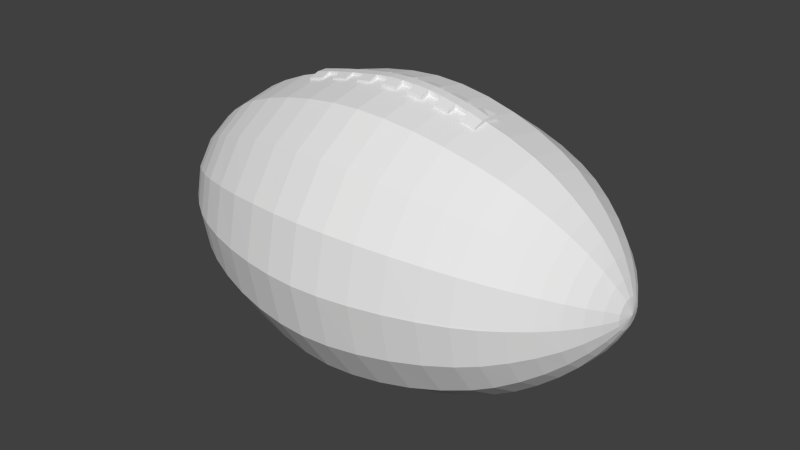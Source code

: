 # Source: ball.blend  (saved by Blender 2.69.0; exported with 4.5.12 LTS)
import bpy
from mathutils import Matrix  # noqa: F401  (used for matrix-valued properties, if any)

bpy.ops.wm.read_factory_settings(use_empty=True)
scene = bpy.context.scene
scene.name = 'Scene'

# ---- collections
col_collection_1 = bpy.data.collections.new('Collection 1'); scene.collection.children.link(col_collection_1)

# ---- world
world_world = bpy.data.worlds.new('World'); scene.world = world_world
world_world.color = (0.05088, 0.05088, 0.05088)
world_world.use_sun_shadow = False
world_world.sun_shadow_jitter_overblur = 0.0
world_world.cycles.sampling_method = 'MANUAL'
world_world.cycles.sample_map_resolution = 256

# ---- meshes
me_ball = bpy.data.meshes.new('ball')
me_ball.from_pydata([(0.02982, 0.6017, 0.02121), (0.02982, 0.6017, -0.02121), (0.02982, 0.55, 0.02253), (0.02982, 0.55, -0.02253), (0.1491, 0.5931, 0.02121), (0.1491, 0.5931, -0.02121), (0.1498, 0.5414, 0.02253), (0.1498, 0.5414, -0.02253), (0.2671, 0.5699, 0.02121), (0.2671, 0.5699, -0.02121), (0.2671, 0.5182, 0.02253), (0.2671, 0.5182, -0.02253), (0.3241, 0.5421, -0.06362), (0.3241, 0.5553, -0.02121), (0.381, 0.5361, -0.02121), (0.381, 0.5361, -0.06362), (-0.326, 0.5023, 0.02253), (-0.326, 0.5023, -0.02253), (-0.326, 0.554, 0.02121), (-0.326, 0.554, -0.02121), (-0.2081, 0.5255, 0.02253), (-0.2081, 0.5255, -0.02253), (-0.2087, 0.5765, 0.02121), (-0.2087, 0.5765, -0.02121), (-0.08946, 0.5427, 0.02253), (-0.08946, 0.5427, -0.02253), (-0.09013, 0.5944, 0.02121), (-0.09013, 0.5944, -0.02121), (0.9848, 0.06097, -0.001325), (1.0, -4e-08, -4e-08), (0.9848, 0.05699, -0.02319), (-1.0, 4e-08, 4e-08), (-0.9867, 0.06494, -0.001325), (-0.9867, 0.0603, -0.02518), (0.9848, -0.001325, -0.06097), (0.9848, -0.02319, -0.05699), (-0.9867, -0.001325, -0.06494), (-0.9867, -0.02518, -0.0603), (0.9848, -0.06097, 0.001325), (0.9848, -0.05699, 0.02319), (-0.9867, -0.06494, 0.001325), (-0.9867, -0.0603, 0.02518), (0.9848, 0.02319, 0.05699), (0.9848, -4e-08, 0.06163), (-0.9867, 4e-08, 0.06561), (-0.9867, 0.02518, 0.0603), (0.9848, 0.04374, -0.04374), (-0.9867, 0.04639, -0.04639), (0.9848, 0.02319, -0.05699), (-0.9867, 0.02518, -0.0603), (0.9848, -0.04374, -0.04374), (-0.9867, -0.04639, -0.04639), (0.9848, -0.05699, -0.02319), (-0.9867, -0.0603, -0.02518), (0.9848, -0.06163, -4e-08), (-0.9867, -0.06561, 4e-08), (0.9848, -0.04374, 0.04374), (-0.9867, -0.04639, 0.04639), (0.9848, -0.02319, 0.05699), (-0.9867, -0.02518, 0.0603), (0.9848, 0.04374, 0.04374), (-0.9867, 0.04639, 0.04639), (0.9848, 0.05699, 0.02319), (-0.9867, 0.0603, 0.02518), (0.9848, 0.06163, -4e-08), (-0.9867, 0.06561, 4e-08), (0.7362, -0.005964, -0.3545), (0.6587, -0.00729, -0.4076), (0.6587, -2e-08, -0.4095), (-0.7389, -0.005964, -0.3585), (-0.662, 2e-08, -0.4129), (-0.662, -0.00729, -0.4115), (0.7362, -4e-08, 0.3559), (0.6587, 0.00729, 0.4076), (0.6587, -2e-08, 0.4095), (-0.7389, 4e-08, 0.3598), (-0.662, 2e-08, 0.4129), (-0.662, 0.00729, 0.4115), (-0.2677, 0.5142, 0.02253), (-0.2684, 0.5659, 0.02121), (-0.2684, 0.5659, -0.02121), (-0.2677, 0.5142, -0.02253), (-0.1498, 0.5348, 0.02253), (-0.1498, 0.5858, 0.02121), (-0.1498, 0.5858, -0.02121), (-0.1498, 0.5348, -0.02253), (-0.1498, 0.5732, -0.06362), (-0.09013, 0.5818, -0.06362), (-0.1498, 0.5215, -0.06693), (-0.08946, 0.5302, -0.06693), (-0.1498, 0.5732, 0.06362), (-0.1498, 0.5215, 0.06693), (-0.09013, 0.5818, 0.06362), (-0.08946, 0.5302, 0.06693), (-0.03048, 0.5487, 0.02253), (-0.03115, 0.6004, 0.02121), (-0.03115, 0.6004, -0.02121), (-0.03048, 0.5487, -0.02253), (-0.03115, 0.5871, -0.06362), (0.02982, 0.5885, -0.06362), (-0.03048, 0.5355, -0.06693), (0.03048, 0.5374, -0.06693), (-0.03115, 0.5871, 0.06362), (-0.03048, 0.5355, 0.06693), (0.02982, 0.5885, 0.06362), (0.03048, 0.5374, 0.06693), (0.08946, 0.548, 0.02253), (0.0888, 0.5991, 0.02121), (0.0888, 0.5991, -0.02121), (0.08946, 0.548, -0.02253), (0.0888, 0.5865, -0.06362), (0.1491, 0.5805, -0.06362), (0.08946, 0.5348, -0.06693), (0.1498, 0.5288, -0.06693), (0.0888, 0.5865, 0.06362), (0.08946, 0.5348, 0.06693), (0.1491, 0.5805, 0.06362), (0.1498, 0.5288, 0.06693), (0.2081, 0.5321, 0.02253), (0.2074, 0.5832, 0.02121), (0.2074, 0.5832, -0.02121), (0.2081, 0.5321, -0.02253), (0.2081, 0.5706, -0.06362), (0.2081, 0.5189, -0.06693), (0.2081, 0.5706, 0.06362), (0.2081, 0.5189, 0.06693), (0.3241, 0.5036, 0.02253), (0.3241, 0.5553, 0.02121), (0.3241, 0.5036, -0.02253), (0.3247, 0.4911, -0.06693), (0.3817, 0.4844, -0.06693), (0.3241, 0.5421, 0.06362), (0.3247, 0.4911, 0.06693), (-0.385, 0.4891, 0.02253), (-0.3857, 0.5408, 0.02121), (-0.385, 0.4891, -0.02253), (-0.3857, 0.5408, -0.02121), (-0.3857, 0.5275, -0.06362), (-0.326, 0.5408, -0.06362), (-0.385, 0.4765, -0.06693), (-0.326, 0.4897, -0.06693), (-0.3857, 0.5275, 0.06362), (-0.385, 0.4765, 0.06693), (-0.326, 0.4897, 0.06693), (-0.326, 0.5408, 0.06362), (-0.2684, 0.5527, -0.06362), (-0.2087, 0.5639, -0.06362), (-0.2677, 0.5017, -0.06693), (-0.2081, 0.5123, -0.06693), (-0.2684, 0.5527, 0.06362), (-0.2677, 0.5017, 0.06693), (-0.2081, 0.5123, 0.06693), (-0.2087, 0.5639, 0.06362), (0.2671, 0.5573, -0.06362), (0.2677, 0.5056, -0.06693), (0.2677, 0.5056, 0.06693), (0.2671, 0.5573, 0.06362), (0.3817, 0.4844, -0.02253), (0.3817, 0.4844, 0.02253), (0.381, 0.5361, 0.02121), (0.3817, 0.4718, 0.06693), (0.3817, 0.5229, 0.06362), (0.9543, 0.11, -0.04573), (0.9543, 0.1186, -0.001988), (0.9165, 0.1763, -0.003313), (0.9165, 0.1637, -0.06759), (0.8681, 0.2187, -0.09079), (0.8681, 0.2359, -0.003976), (0.8065, 0.2969, -0.005302), (0.8065, 0.275, -0.114), (0.7362, 0.3287, -0.1359), (0.7362, 0.3545, -0.005964), (0.5818, 0.4168, -0.1723), (0.4751, 0.4586, -0.1895), (0.5818, 0.4493, -0.007952), (0.4751, 0.4944, -0.008615), (0.3579, 0.4937, -0.2041), (0.3579, 0.5321, -0.009278), (0.2353, 0.5209, -0.2154), (0.2353, 0.5613, -0.00994), (0.1127, 0.5381, -0.2227), (0.1127, 0.5805, -0.00994), (-0.003976, 0.5441, -0.2253), (-0.003976, 0.5871, -0.00994), (-0.1213, 0.5805, -0.00994), (-0.1213, 0.5381, -0.2227), (-0.2439, 0.562, -0.00994), (-0.2439, 0.5209, -0.216), (-0.3665, 0.5328, -0.009278), (-0.3665, 0.4944, -0.2048), (-0.4831, 0.4957, -0.008615), (-0.4831, 0.4592, -0.1902), (-0.5885, 0.4513, -0.007952), (-0.5885, 0.4182, -0.1736), (-0.8091, 0.3015, -0.005301), (-0.7389, 0.3585, -0.005964), (-0.8091, 0.2797, -0.116), (-0.7389, 0.3327, -0.1378), (-0.8708, 0.2392, -0.003976), (-0.8708, 0.222, -0.09211), (-0.9185, 0.1803, -0.003313), (-0.9185, 0.167, -0.06892), (-0.9563, 0.114, -0.04705), (-0.9563, 0.1226, -0.001988), (0.9543, -0.04573, -0.11), (0.9543, -0.001988, -0.1186), (0.9165, -0.003313, -0.1763), (0.9165, -0.06759, -0.1637), (0.8681, -0.09079, -0.2187), (0.8681, -0.003976, -0.2359), (0.8065, -0.005302, -0.2969), (0.8065, -0.114, -0.275), (0.7362, -0.1359, -0.3287), (0.5818, -0.1723, -0.4168), (0.4751, -0.1895, -0.4586), (0.5818, -0.007952, -0.4493), (0.4751, -0.008615, -0.4944), (0.3579, -0.2041, -0.4937), (0.3579, -0.009278, -0.5321), (0.2353, -0.2154, -0.5209), (0.2353, -0.00994, -0.5613), (0.1127, -0.2227, -0.5381), (0.1127, -0.00994, -0.5805), (-0.003976, -0.2253, -0.5441), (-0.003976, -0.00994, -0.5871), (-0.1213, -0.00994, -0.5805), (-0.1213, -0.2227, -0.5381), (-0.2439, -0.00994, -0.562), (-0.2439, -0.216, -0.5209), (-0.3665, -0.009278, -0.5328), (-0.3665, -0.2048, -0.4944), (-0.4831, -0.008615, -0.4957), (-0.4831, -0.1902, -0.4592), (-0.5885, -0.007952, -0.4513), (-0.5885, -0.1736, -0.4182), (-0.8091, -0.005301, -0.3015), (-0.8091, -0.116, -0.2797), (-0.7389, -0.1378, -0.3327), (-0.8708, -0.003976, -0.2392), (-0.8708, -0.09211, -0.222), (-0.9185, -0.003313, -0.1803), (-0.9185, -0.06892, -0.167), (-0.9563, -0.04705, -0.114), (-0.9563, -0.001988, -0.1226), (0.9543, -0.11, 0.04573), (0.9543, -0.1186, 0.001988), (0.9165, -0.1763, 0.003313), (0.9165, -0.1637, 0.06759), (0.8681, -0.2187, 0.09079), (0.8681, -0.2359, 0.003976), (0.8065, -0.2969, 0.005301), (0.8065, -0.275, 0.114), (0.7362, -0.3287, 0.1359), (0.7362, -0.3545, 0.005964), (0.5818, -0.4168, 0.1723), (0.4751, -0.4586, 0.1895), (0.5818, -0.4493, 0.007952), (0.4751, -0.4944, 0.008615), (0.3579, -0.4937, 0.2041), (0.3579, -0.5321, 0.009278), (0.2353, -0.5209, 0.2154), (0.2353, -0.5613, 0.00994), (0.1127, -0.5381, 0.2227), (0.1127, -0.5805, 0.00994), (-0.003976, -0.5441, 0.2253), (-0.003976, -0.5871, 0.00994), (-0.1213, -0.5805, 0.00994), (-0.1213, -0.5381, 0.2227), (-0.2439, -0.562, 0.00994), (-0.2439, -0.5209, 0.216), (-0.3665, -0.5328, 0.009278), (-0.3665, -0.4944, 0.2048), (-0.4831, -0.4957, 0.008615), (-0.4831, -0.4592, 0.1902), (-0.5885, -0.4513, 0.007952), (-0.5885, -0.4182, 0.1736), (-0.8091, -0.3015, 0.005302), (-0.7389, -0.3585, 0.005964), (-0.8091, -0.2797, 0.116), (-0.7389, -0.3327, 0.1378), (-0.8708, -0.2392, 0.003976), (-0.8708, -0.222, 0.09211), (-0.9185, -0.1803, 0.003313), (-0.9185, -0.167, 0.06892), (-0.9563, -0.114, 0.04705), (-0.9563, -0.1226, 0.001988), (0.9543, 0.04573, 0.11), (0.9543, -4e-08, 0.1193), (0.9165, -4e-08, 0.1769), (0.9165, 0.06759, 0.1637), (0.8681, 0.09079, 0.2187), (0.8681, -4e-08, 0.2366), (0.8065, -4e-08, 0.2982), (0.8065, 0.114, 0.275), (0.7362, 0.1359, 0.3287), (0.5818, 0.1723, 0.4168), (0.4751, 0.1895, 0.4586), (0.5818, 0.007952, 0.4493), (0.4751, 0.008615, 0.4944), (0.3579, 0.2041, 0.4937), (0.3579, 0.009278, 0.5321), (0.2353, 0.2154, 0.5209), (0.2353, 0.00994, 0.5613), (0.1127, 0.2227, 0.5381), (0.1127, 0.00994, 0.5805), (-0.003976, 0.2253, 0.5441), (-0.003976, 0.00994, 0.5871), (-0.1213, 0.00994, 0.5805), (-0.1213, 0.2227, 0.5381), (-0.2439, 0.00994, 0.562), (-0.2439, 0.216, 0.5209), (-0.3665, 0.009278, 0.5328), (-0.3665, 0.2048, 0.4944), (-0.4831, 0.008615, 0.4957), (-0.4831, 0.1902, 0.4592), (-0.5885, 0.007952, 0.4513), (-0.5885, 0.1736, 0.4182), (-0.8091, 4e-08, 0.3022), (-0.8091, 0.116, 0.2797), (-0.7389, 0.1378, 0.3327), (-0.8708, 4e-08, 0.2399), (-0.8708, 0.09211, 0.222), (-0.9185, 4e-08, 0.1809), (-0.9185, 0.06892, 0.167), (-0.9563, 0.04705, 0.114), (-0.9563, 4e-08, 0.1233), (0.9543, 0.08416, -0.08416), (0.9165, 0.1252, -0.1252), (0.8681, 0.167, -0.167), (0.8065, 0.2107, -0.2107), (0.7362, 0.2518, -0.2518), (0.4751, 0.3506, -0.3506), (0.5818, 0.3188, -0.3188), (0.3579, 0.3777, -0.3777), (0.2353, 0.3983, -0.3983), (0.1127, 0.4115, -0.4115), (-0.003976, 0.4168, -0.4168), (-0.1213, 0.4122, -0.4122), (-0.2439, 0.3989, -0.3989), (-0.3665, 0.3784, -0.3784), (-0.4831, 0.3519, -0.3519), (-0.5885, 0.3201, -0.3201), (-0.8091, 0.214, -0.214), (-0.7389, 0.2545, -0.2545), (-0.8708, 0.1696, -0.1696), (-0.9185, 0.1279, -0.1279), (-0.9563, 0.08681, -0.08681), (0.9543, 0.04573, -0.11), (0.9165, 0.06759, -0.1637), (0.8681, 0.09079, -0.2187), (0.8065, 0.114, -0.275), (0.7362, 0.1359, -0.3287), (0.4751, 0.1895, -0.4586), (0.5818, 0.1723, -0.4168), (0.3579, 0.2041, -0.4937), (0.2353, 0.2154, -0.5209), (0.1127, 0.2227, -0.5381), (-0.003976, 0.2253, -0.5441), (-0.1213, 0.2227, -0.5381), (-0.2439, 0.216, -0.5209), (-0.3665, 0.2048, -0.4944), (-0.4831, 0.1902, -0.4592), (-0.5885, 0.1736, -0.4182), (-0.8091, 0.116, -0.2797), (-0.7389, 0.1378, -0.3327), (-0.8708, 0.09211, -0.222), (-0.9185, 0.06892, -0.167), (-0.9563, 0.04705, -0.114), (0.4751, -2e-08, -0.4964), (0.5818, -2e-08, -0.4513), (0.3579, -2e-08, -0.5341), (0.2353, -2e-08, -0.5633), (0.1127, 0.0, -0.5825), (-0.003976, 0.0, -0.5891), (-0.1213, 0.0, -0.5825), (-0.2439, 2e-08, -0.5639), (-0.3665, 2e-08, -0.5348), (-0.4831, 2e-08, -0.4977), (-0.5885, 2e-08, -0.4526), (0.9543, -0.08416, -0.08416), (0.9165, -0.1252, -0.1252), (0.8681, -0.167, -0.167), (0.8065, -0.2107, -0.2107), (0.7362, -0.2518, -0.2518), (0.4751, -0.3506, -0.3506), (0.5818, -0.3188, -0.3188), (0.3579, -0.3777, -0.3777), (0.2353, -0.3983, -0.3983), (0.1127, -0.4115, -0.4115), (-0.003976, -0.4168, -0.4168), (-0.1213, -0.4122, -0.4122), (-0.2439, -0.3989, -0.3989), (-0.3665, -0.3784, -0.3784), (-0.4831, -0.3519, -0.3519), (-0.5885, -0.3201, -0.3201), (-0.8091, -0.214, -0.214), (-0.7389, -0.2545, -0.2545), (-0.8708, -0.1696, -0.1696), (-0.9185, -0.1279, -0.1279), (-0.9563, -0.08681, -0.08681), (0.9543, -0.11, -0.04573), (0.9165, -0.1637, -0.06759), (0.8681, -0.2187, -0.09079), (0.8065, -0.275, -0.114), (0.7362, -0.3287, -0.1359), (0.4751, -0.4586, -0.1895), (0.5818, -0.4168, -0.1723), (0.3579, -0.4937, -0.2041), (0.2353, -0.5209, -0.2154), (0.1127, -0.5381, -0.2227), (-0.003976, -0.5441, -0.2253), (-0.1213, -0.5381, -0.2227), (-0.2439, -0.5209, -0.216), (-0.3665, -0.4944, -0.2048), (-0.4831, -0.4592, -0.1902), (-0.5885, -0.4182, -0.1736), (-0.8091, -0.2797, -0.116), (-0.7389, -0.3327, -0.1378), (-0.8708, -0.222, -0.09211), (-0.9185, -0.167, -0.06892), (-0.9563, -0.114, -0.04705), (0.9543, -0.1193, -4e-08), (0.9165, -0.1769, -4e-08), (0.8681, -0.2366, -4e-08), (0.8065, -0.2982, -4e-08), (0.7362, -0.3559, -4e-08), (0.4751, -0.4964, -2e-08), (0.5818, -0.4513, -2e-08), (0.3579, -0.5341, -2e-08), (0.2353, -0.5633, -2e-08), (0.1127, -0.5825, 0.0), (-0.003976, -0.5891, 0.0), (-0.1213, -0.5825, 0.0), (-0.2439, -0.5639, 2e-08), (-0.3665, -0.5348, 2e-08), (-0.4831, -0.4977, 2e-08), (-0.5885, -0.4526, 2e-08), (-0.8091, -0.3022, 4e-08), (-0.7389, -0.3598, 4e-08), (-0.8708, -0.2399, 4e-08), (-0.9185, -0.1809, 4e-08), (-0.9563, -0.1233, 4e-08), (0.9543, -0.08416, 0.08416), (0.9165, -0.1252, 0.1252), (0.8681, -0.167, 0.167), (0.8065, -0.2107, 0.2107), (0.7362, -0.2518, 0.2518), (0.4751, -0.3506, 0.3506), (0.5818, -0.3188, 0.3188), (0.3579, -0.3777, 0.3777), (0.2353, -0.3983, 0.3983), (0.1127, -0.4115, 0.4115), (-0.003976, -0.4168, 0.4168), (-0.1213, -0.4122, 0.4122), (-0.2439, -0.3989, 0.3989), (-0.3665, -0.3784, 0.3784), (-0.4831, -0.3519, 0.3519), (-0.5885, -0.3201, 0.3201), (-0.8091, -0.214, 0.214), (-0.7389, -0.2545, 0.2545), (-0.8708, -0.1696, 0.1696), (-0.9185, -0.1279, 0.1279), (-0.9563, -0.08681, 0.08681), (0.9543, -0.04573, 0.11), (0.9165, -0.06759, 0.1637), (0.8681, -0.09079, 0.2187), (0.8065, -0.114, 0.275), (0.7362, -0.1359, 0.3287), (0.4751, -0.1895, 0.4586), (0.5818, -0.1723, 0.4168), (0.3579, -0.2041, 0.4937), (0.2353, -0.2154, 0.5209), (0.1127, -0.2227, 0.5381), (-0.003976, -0.2253, 0.5441), (-0.1213, -0.2227, 0.5381), (-0.2439, -0.216, 0.5209), (-0.3665, -0.2048, 0.4944), (-0.4831, -0.1902, 0.4592), (-0.5885, -0.1736, 0.4182), (-0.8091, -0.116, 0.2797), (-0.7389, -0.1378, 0.3327), (-0.8708, -0.09211, 0.222), (-0.9185, -0.06892, 0.167), (-0.9563, -0.04705, 0.114), (0.4751, -2e-08, 0.4964), (0.5818, -2e-08, 0.4513), (0.3579, -2e-08, 0.5341), (0.2353, -2e-08, 0.5633), (0.1127, 0.0, 0.5825), (-0.003976, 0.0, 0.5891), (-0.1213, 0.0, 0.5825), (-0.2439, 2e-08, 0.5639), (-0.3665, 2e-08, 0.5348), (-0.4831, 2e-08, 0.4977), (-0.5885, 2e-08, 0.4526), (0.9543, 0.08416, 0.08416), (0.9165, 0.1252, 0.1252), (0.8681, 0.167, 0.167), (0.8065, 0.2107, 0.2107), (0.7362, 0.2518, 0.2518), (0.4751, 0.3506, 0.3506), (0.5818, 0.3188, 0.3188), (0.3579, 0.3777, 0.3777), (0.2353, 0.3983, 0.3983), (0.1127, 0.4115, 0.4115), (-0.003976, 0.4168, 0.4168), (-0.1213, 0.4122, 0.4122), (-0.2439, 0.3989, 0.3989), (-0.3665, 0.3784, 0.3784), (-0.4831, 0.3519, 0.3519), (-0.5885, 0.3201, 0.3201), (-0.8091, 0.214, 0.214), (-0.7389, 0.2545, 0.2545), (-0.8708, 0.1696, 0.1696), (-0.9185, 0.1279, 0.1279), (-0.9563, 0.08681, 0.08681), (0.9543, 0.11, 0.04573), (0.9165, 0.1637, 0.06759), (0.8681, 0.2187, 0.09079), (0.8065, 0.275, 0.114), (0.7362, 0.3287, 0.1359), (0.4751, 0.4586, 0.1895), (0.5818, 0.4168, 0.1723), (0.3579, 0.4937, 0.2041), (0.2353, 0.5209, 0.2154), (0.1127, 0.5381, 0.2227), (-0.003976, 0.5441, 0.2253), (-0.1213, 0.5381, 0.2227), (-0.2439, 0.5209, 0.216), (-0.3665, 0.4944, 0.2048), (-0.4831, 0.4592, 0.1902), (-0.5885, 0.4182, 0.1736), (-0.8091, 0.2797, 0.116), (-0.7389, 0.3327, 0.1378), (-0.8708, 0.222, 0.09211), (-0.9185, 0.167, 0.06892), (-0.9563, 0.114, 0.04705), (0.9543, 0.1193, -4e-08), (0.9165, 0.1769, -4e-08), (0.8681, 0.2366, -4e-08), (0.8065, 0.2982, -4e-08), (0.7362, 0.3559, -4e-08), (0.4751, 0.4964, -2e-08), (0.5818, 0.4513, -2e-08), (0.3579, 0.5341, -2e-08), (0.2353, 0.5633, -2e-08), (0.1127, 0.5825, 0.0), (-0.003976, 0.5891, 0.0), (-0.1213, 0.5825, 0.0), (-0.2439, 0.5639, 2e-08), (-0.3665, 0.5348, 2e-08), (-0.4831, 0.4977, 2e-08), (-0.5885, 0.4526, 2e-08), (-0.8091, 0.3022, 4e-08), (-0.7389, 0.3598, 4e-08), (-0.8708, 0.2399, 4e-08), (-0.9185, 0.1809, 4e-08), (-0.9563, 0.1233, 4e-08), (0.6587, 0.4076, -0.00729), (0.6587, 0.4095, -2e-08), (-0.662, 0.4129, 2e-08), (-0.662, 0.4115, -0.00729), (0.6587, -0.4076, 0.00729), (0.6587, -0.4095, -2e-08), (-0.662, -0.4129, 2e-08), (-0.662, -0.4115, 0.00729), (0.6587, 0.3784, -0.1564), (-0.662, 0.3817, -0.1577), (0.6587, -0.1564, -0.3784), (-0.662, -0.1577, -0.3817), (0.6587, -0.3784, 0.1564), (-0.662, -0.3817, 0.1577), (0.6587, 0.1564, 0.3784), (-0.662, 0.1577, 0.3817), (0.6587, 0.2896, -0.2896), (-0.662, 0.2922, -0.2922), (0.6587, 0.1564, -0.3784), (-0.662, 0.1577, -0.3817), (0.6587, -0.2896, -0.2896), (-0.662, -0.2922, -0.2922), (0.6587, -0.3784, -0.1564), (-0.662, -0.3817, -0.1577), (0.6587, -0.2896, 0.2896), (-0.662, -0.2922, 0.2922), (0.6587, -0.1564, 0.3784), (-0.662, -0.1577, 0.3817), (0.6587, 0.2896, 0.2896), (-0.662, 0.2922, 0.2922), (0.6587, 0.3784, 0.1564), (-0.662, 0.3817, 0.1577)], [], [(0, 1, 2), (1, 3, 2), (4, 5, 6), (5, 7, 6), (8, 9, 10), (9, 11, 10), (12, 13, 14), (14, 15, 12), (16, 17, 18), (17, 19, 18), (18, 19, 16), (19, 17, 16), (20, 21, 22), (21, 23, 22), (22, 23, 20), (23, 21, 20), (24, 25, 26), (25, 27, 26), (26, 27, 24), (27, 25, 24), (3, 0, 2), (1, 0, 3), (6, 7, 4), (7, 5, 4), (10, 11, 8), (11, 9, 8), (28, 29, 30), (31, 32, 33), (34, 29, 35), (31, 36, 37), (38, 29, 39), (31, 40, 41), (29, 42, 43), (31, 44, 45), (30, 29, 46), (31, 33, 47), (46, 29, 48), (31, 47, 49), (48, 29, 34), (31, 49, 36), (35, 29, 50), (31, 37, 51), (50, 29, 52), (31, 51, 53), (52, 29, 54), (31, 53, 55), (39, 29, 56), (31, 41, 57), (56, 29, 58), (31, 57, 59), (58, 29, 43), (31, 59, 44), (42, 29, 60), (31, 45, 61), (60, 29, 62), (31, 61, 63), (62, 29, 64), (31, 63, 65), (29, 28, 64), (32, 31, 65), (66, 67, 68), (69, 70, 71), (29, 38, 54), (40, 31, 55), (72, 73, 74), (75, 76, 77), (16, 78, 18), (78, 79, 18), (19, 80, 17), (80, 81, 17), (20, 82, 22), (82, 83, 22), (23, 84, 21), (84, 85, 21), (86, 87, 88), (87, 89, 88), (86, 88, 84), (88, 85, 84), (83, 82, 90), (82, 91, 90), (90, 91, 92), (91, 93, 92), (24, 94, 26), (94, 95, 26), (27, 96, 25), (96, 97, 25), (98, 99, 100), (99, 101, 100), (98, 100, 96), (100, 97, 96), (95, 94, 102), (94, 103, 102), (102, 103, 104), (103, 105, 104), (106, 0, 2), (107, 0, 106), (1, 108, 3), (108, 109, 3), (110, 111, 112), (111, 113, 112), (110, 112, 108), (112, 109, 108), (107, 106, 114), (106, 115, 114), (114, 115, 116), (115, 117, 116), (6, 118, 4), (118, 119, 4), (5, 120, 7), (120, 121, 7), (122, 123, 120), (123, 121, 120), (119, 118, 124), (118, 125, 124), (10, 126, 8), (126, 127, 8), (9, 13, 11), (13, 128, 11), (12, 15, 129), (15, 130, 129), (12, 129, 13), (129, 128, 13), (127, 126, 131), (126, 132, 131), (133, 134, 135), (134, 136, 135), (137, 138, 139), (138, 140, 139), (137, 139, 136), (139, 135, 136), (140, 138, 17), (138, 19, 17), (134, 133, 141), (133, 142, 141), (16, 18, 143), (18, 144, 143), (141, 142, 144), (142, 143, 144), (145, 146, 147), (146, 148, 147), (145, 147, 80), (147, 81, 80), (148, 146, 21), (146, 23, 21), (79, 78, 149), (78, 150, 149), (20, 22, 151), (22, 152, 151), (149, 150, 152), (150, 151, 152), (89, 87, 25), (87, 27, 25), (24, 26, 93), (26, 92, 93), (101, 99, 3), (99, 1, 3), (2, 0, 105), (0, 104, 105), (113, 111, 7), (111, 5, 7), (6, 4, 117), (4, 116, 117), (122, 153, 123), (153, 154, 123), (154, 153, 11), (153, 9, 11), (10, 8, 155), (8, 156, 155), (124, 125, 156), (125, 155, 156), (130, 15, 157), (15, 14, 157), (157, 14, 158), (14, 159, 158), (158, 159, 160), (159, 161, 160), (131, 132, 161), (132, 160, 161), (138, 137, 19), (137, 136, 19), (19, 136, 18), (136, 134, 18), (18, 134, 144), (134, 141, 144), (18, 79, 19), (79, 80, 19), (146, 145, 23), (145, 80, 23), (23, 80, 22), (80, 79, 22), (22, 79, 152), (79, 149, 152), (22, 83, 23), (83, 84, 23), (87, 86, 27), (86, 84, 27), (27, 84, 26), (84, 83, 26), (26, 83, 92), (83, 90, 92), (26, 95, 27), (95, 96, 27), (99, 98, 1), (98, 96, 1), (96, 0, 1), (95, 0, 96), (0, 95, 104), (95, 102, 104), (0, 107, 1), (107, 108, 1), (111, 110, 5), (110, 108, 5), (5, 108, 4), (108, 107, 4), (4, 107, 116), (107, 114, 116), (4, 119, 5), (119, 120, 5), (153, 122, 9), (122, 120, 9), (9, 120, 8), (120, 119, 8), (8, 119, 156), (119, 124, 156), (8, 127, 9), (127, 13, 9), (14, 13, 159), (13, 127, 159), (159, 127, 161), (127, 131, 161), (30, 162, 28), (162, 163, 28), (163, 162, 164), (162, 165, 164), (165, 166, 164), (166, 167, 164), (167, 166, 168), (166, 169, 168), (169, 170, 168), (170, 171, 168), (172, 173, 174), (173, 175, 174), (173, 176, 175), (176, 177, 175), (176, 178, 177), (178, 179, 177), (178, 180, 179), (180, 181, 179), (180, 182, 181), (182, 183, 181), (184, 183, 185), (183, 182, 185), (186, 184, 187), (184, 185, 187), (188, 186, 189), (186, 187, 189), (190, 188, 191), (188, 189, 191), (192, 190, 193), (190, 191, 193), (194, 195, 196), (195, 197, 196), (198, 194, 199), (194, 196, 199), (200, 198, 201), (198, 199, 201), (202, 203, 201), (203, 200, 201), (33, 32, 202), (32, 203, 202), (35, 204, 34), (204, 205, 34), (205, 204, 206), (204, 207, 206), (207, 208, 206), (208, 209, 206), (209, 208, 210), (208, 211, 210), (211, 212, 210), (212, 66, 210), (213, 214, 215), (214, 216, 215), (214, 217, 216), (217, 218, 216), (217, 219, 218), (219, 220, 218), (219, 221, 220), (221, 222, 220), (221, 223, 222), (223, 224, 222), (225, 224, 226), (224, 223, 226), (227, 225, 228), (225, 226, 228), (229, 227, 230), (227, 228, 230), (231, 229, 232), (229, 230, 232), (233, 231, 234), (231, 232, 234), (235, 69, 236), (69, 237, 236), (238, 235, 239), (235, 236, 239), (240, 238, 241), (238, 239, 241), (242, 243, 241), (243, 240, 241), (37, 36, 242), (36, 243, 242), (39, 244, 38), (244, 245, 38), (245, 244, 246), (244, 247, 246), (247, 248, 246), (248, 249, 246), (249, 248, 250), (248, 251, 250), (251, 252, 250), (252, 253, 250), (254, 255, 256), (255, 257, 256), (255, 258, 257), (258, 259, 257), (258, 260, 259), (260, 261, 259), (260, 262, 261), (262, 263, 261), (262, 264, 263), (264, 265, 263), (266, 265, 267), (265, 264, 267), (268, 266, 269), (266, 267, 269), (270, 268, 271), (268, 269, 271), (272, 270, 273), (270, 271, 273), (274, 272, 275), (272, 273, 275), (276, 277, 278), (277, 279, 278), (280, 276, 281), (276, 278, 281), (282, 280, 283), (280, 281, 283), (284, 285, 283), (285, 282, 283), (41, 40, 284), (40, 285, 284), (42, 286, 43), (286, 287, 43), (287, 286, 288), (286, 289, 288), (289, 290, 288), (290, 291, 288), (291, 290, 292), (290, 293, 292), (293, 294, 292), (294, 72, 292), (295, 296, 297), (296, 298, 297), (296, 299, 298), (299, 300, 298), (299, 301, 300), (301, 302, 300), (301, 303, 302), (303, 304, 302), (303, 305, 304), (305, 306, 304), (307, 306, 308), (306, 305, 308), (309, 307, 310), (307, 308, 310), (311, 309, 312), (309, 310, 312), (313, 311, 314), (311, 312, 314), (315, 313, 316), (313, 314, 316), (317, 75, 318), (75, 319, 318), (320, 317, 321), (317, 318, 321), (322, 320, 323), (320, 321, 323), (324, 325, 323), (325, 322, 323), (45, 44, 324), (44, 325, 324), (162, 30, 326), (30, 46, 326), (165, 162, 327), (162, 326, 327), (166, 165, 328), (165, 327, 328), (169, 166, 329), (166, 328, 329), (170, 169, 330), (169, 329, 330), (173, 172, 331), (172, 332, 331), (176, 173, 333), (173, 331, 333), (178, 176, 334), (176, 333, 334), (180, 178, 335), (178, 334, 335), (182, 180, 336), (180, 335, 336), (185, 182, 337), (182, 336, 337), (187, 185, 338), (185, 337, 338), (189, 187, 339), (187, 338, 339), (191, 189, 340), (189, 339, 340), (193, 191, 341), (191, 340, 341), (196, 197, 342), (197, 343, 342), (199, 196, 344), (196, 342, 344), (201, 199, 345), (199, 344, 345), (202, 201, 346), (201, 345, 346), (33, 202, 47), (202, 346, 47), (326, 46, 347), (46, 48, 347), (327, 326, 348), (326, 347, 348), (328, 327, 349), (327, 348, 349), (329, 328, 350), (328, 349, 350), (330, 329, 351), (329, 350, 351), (331, 332, 352), (332, 353, 352), (333, 331, 354), (331, 352, 354), (334, 333, 355), (333, 354, 355), (335, 334, 356), (334, 355, 356), (336, 335, 357), (335, 356, 357), (337, 336, 358), (336, 357, 358), (338, 337, 359), (337, 358, 359), (339, 338, 360), (338, 359, 360), (340, 339, 361), (339, 360, 361), (341, 340, 362), (340, 361, 362), (342, 343, 363), (343, 364, 363), (344, 342, 365), (342, 363, 365), (345, 344, 366), (344, 365, 366), (346, 345, 367), (345, 366, 367), (47, 346, 49), (346, 367, 49), (347, 48, 205), (48, 34, 205), (348, 347, 206), (347, 205, 206), (349, 348, 209), (348, 206, 209), (350, 349, 210), (349, 209, 210), (351, 350, 66), (350, 210, 66), (352, 353, 368), (353, 369, 368), (354, 352, 370), (352, 368, 370), (355, 354, 371), (354, 370, 371), (356, 355, 372), (355, 371, 372), (357, 356, 373), (356, 372, 373), (358, 357, 374), (357, 373, 374), (359, 358, 375), (358, 374, 375), (360, 359, 376), (359, 375, 376), (361, 360, 377), (360, 376, 377), (362, 361, 378), (361, 377, 378), (363, 364, 235), (364, 69, 235), (365, 363, 238), (363, 235, 238), (366, 365, 240), (365, 238, 240), (367, 366, 243), (366, 240, 243), (49, 367, 36), (367, 243, 36), (204, 35, 379), (35, 50, 379), (207, 204, 380), (204, 379, 380), (208, 207, 381), (207, 380, 381), (211, 208, 382), (208, 381, 382), (212, 211, 383), (211, 382, 383), (214, 213, 384), (213, 385, 384), (217, 214, 386), (214, 384, 386), (219, 217, 387), (217, 386, 387), (221, 219, 388), (219, 387, 388), (223, 221, 389), (221, 388, 389), (226, 223, 390), (223, 389, 390), (228, 226, 391), (226, 390, 391), (230, 228, 392), (228, 391, 392), (232, 230, 393), (230, 392, 393), (234, 232, 394), (232, 393, 394), (236, 237, 395), (237, 396, 395), (239, 236, 397), (236, 395, 397), (241, 239, 398), (239, 397, 398), (242, 241, 399), (241, 398, 399), (37, 242, 51), (242, 399, 51), (379, 50, 400), (50, 52, 400), (380, 379, 401), (379, 400, 401), (381, 380, 402), (380, 401, 402), (382, 381, 403), (381, 402, 403), (383, 382, 404), (382, 403, 404), (384, 385, 405), (385, 406, 405), (386, 384, 407), (384, 405, 407), (387, 386, 408), (386, 407, 408), (388, 387, 409), (387, 408, 409), (389, 388, 410), (388, 409, 410), (390, 389, 411), (389, 410, 411), (391, 390, 412), (390, 411, 412), (392, 391, 413), (391, 412, 413), (393, 392, 414), (392, 413, 414), (394, 393, 415), (393, 414, 415), (395, 396, 416), (396, 417, 416), (397, 395, 418), (395, 416, 418), (398, 397, 419), (397, 418, 419), (399, 398, 420), (398, 419, 420), (51, 399, 53), (399, 420, 53), (400, 52, 421), (52, 54, 421), (401, 400, 422), (400, 421, 422), (402, 401, 423), (401, 422, 423), (403, 402, 424), (402, 423, 424), (404, 403, 425), (403, 424, 425), (405, 406, 426), (406, 427, 426), (407, 405, 428), (405, 426, 428), (408, 407, 429), (407, 428, 429), (409, 408, 430), (408, 429, 430), (410, 409, 431), (409, 430, 431), (411, 410, 432), (410, 431, 432), (412, 411, 433), (411, 432, 433), (413, 412, 434), (412, 433, 434), (414, 413, 435), (413, 434, 435), (415, 414, 436), (414, 435, 436), (416, 417, 437), (417, 438, 437), (418, 416, 439), (416, 437, 439), (419, 418, 440), (418, 439, 440), (420, 419, 441), (419, 440, 441), (53, 420, 55), (420, 441, 55), (244, 39, 442), (39, 56, 442), (247, 244, 443), (244, 442, 443), (248, 247, 444), (247, 443, 444), (251, 248, 445), (248, 444, 445), (252, 251, 446), (251, 445, 446), (255, 254, 447), (254, 448, 447), (258, 255, 449), (255, 447, 449), (260, 258, 450), (258, 449, 450), (262, 260, 451), (260, 450, 451), (264, 262, 452), (262, 451, 452), (267, 264, 453), (264, 452, 453), (269, 267, 454), (267, 453, 454), (271, 269, 455), (269, 454, 455), (273, 271, 456), (271, 455, 456), (275, 273, 457), (273, 456, 457), (278, 279, 458), (279, 459, 458), (281, 278, 460), (278, 458, 460), (283, 281, 461), (281, 460, 461), (284, 283, 462), (283, 461, 462), (41, 284, 57), (284, 462, 57), (442, 56, 463), (56, 58, 463), (443, 442, 464), (442, 463, 464), (444, 443, 465), (443, 464, 465), (445, 444, 466), (444, 465, 466), (446, 445, 467), (445, 466, 467), (447, 448, 468), (448, 469, 468), (449, 447, 470), (447, 468, 470), (450, 449, 471), (449, 470, 471), (451, 450, 472), (450, 471, 472), (452, 451, 473), (451, 472, 473), (453, 452, 474), (452, 473, 474), (454, 453, 475), (453, 474, 475), (455, 454, 476), (454, 475, 476), (456, 455, 477), (455, 476, 477), (457, 456, 478), (456, 477, 478), (458, 459, 479), (459, 480, 479), (460, 458, 481), (458, 479, 481), (461, 460, 482), (460, 481, 482), (462, 461, 483), (461, 482, 483), (57, 462, 59), (462, 483, 59), (463, 58, 287), (58, 43, 287), (464, 463, 288), (463, 287, 288), (465, 464, 291), (464, 288, 291), (466, 465, 292), (465, 291, 292), (467, 466, 72), (466, 292, 72), (468, 469, 484), (469, 485, 484), (470, 468, 486), (468, 484, 486), (471, 470, 487), (470, 486, 487), (472, 471, 488), (471, 487, 488), (473, 472, 489), (472, 488, 489), (474, 473, 490), (473, 489, 490), (475, 474, 491), (474, 490, 491), (476, 475, 492), (475, 491, 492), (477, 476, 493), (476, 492, 493), (478, 477, 494), (477, 493, 494), (479, 480, 317), (480, 75, 317), (481, 479, 320), (479, 317, 320), (482, 481, 322), (481, 320, 322), (483, 482, 325), (482, 322, 325), (59, 483, 44), (483, 325, 44), (286, 42, 495), (42, 60, 495), (289, 286, 496), (286, 495, 496), (290, 289, 497), (289, 496, 497), (293, 290, 498), (290, 497, 498), (294, 293, 499), (293, 498, 499), (296, 295, 500), (295, 501, 500), (299, 296, 502), (296, 500, 502), (301, 299, 503), (299, 502, 503), (303, 301, 504), (301, 503, 504), (305, 303, 505), (303, 504, 505), (308, 305, 506), (305, 505, 506), (310, 308, 507), (308, 506, 507), (312, 310, 508), (310, 507, 508), (314, 312, 509), (312, 508, 509), (316, 314, 510), (314, 509, 510), (318, 319, 511), (319, 512, 511), (321, 318, 513), (318, 511, 513), (323, 321, 514), (321, 513, 514), (324, 323, 515), (323, 514, 515), (45, 324, 61), (324, 515, 61), (495, 60, 516), (60, 62, 516), (496, 495, 517), (495, 516, 517), (497, 496, 518), (496, 517, 518), (498, 497, 519), (497, 518, 519), (499, 498, 520), (498, 519, 520), (500, 501, 521), (501, 522, 521), (502, 500, 523), (500, 521, 523), (503, 502, 524), (502, 523, 524), (504, 503, 525), (503, 524, 525), (505, 504, 526), (504, 525, 526), (506, 505, 527), (505, 526, 527), (507, 506, 528), (506, 527, 528), (508, 507, 529), (507, 528, 529), (509, 508, 530), (508, 529, 530), (510, 509, 531), (509, 530, 531), (511, 512, 532), (512, 533, 532), (513, 511, 534), (511, 532, 534), (514, 513, 535), (513, 534, 535), (515, 514, 536), (514, 535, 536), (61, 515, 63), (515, 536, 63), (516, 62, 537), (62, 64, 537), (517, 516, 538), (516, 537, 538), (518, 517, 539), (517, 538, 539), (519, 518, 540), (518, 539, 540), (520, 519, 541), (519, 540, 541), (521, 522, 542), (522, 543, 542), (523, 521, 544), (521, 542, 544), (524, 523, 545), (523, 544, 545), (525, 524, 546), (524, 545, 546), (526, 525, 547), (525, 546, 547), (527, 526, 548), (526, 547, 548), (528, 527, 549), (527, 548, 549), (529, 528, 550), (528, 549, 550), (530, 529, 551), (529, 550, 551), (531, 530, 552), (530, 551, 552), (532, 533, 553), (533, 554, 553), (534, 532, 555), (532, 553, 555), (535, 534, 556), (534, 555, 556), (536, 535, 557), (535, 556, 557), (63, 536, 65), (536, 557, 65), (28, 163, 64), (163, 537, 64), (163, 164, 537), (164, 538, 537), (538, 164, 539), (164, 167, 539), (167, 168, 539), (168, 540, 539), (168, 171, 540), (171, 541, 540), (171, 558, 541), (558, 559, 541), (558, 174, 559), (174, 543, 559), (174, 175, 543), (175, 542, 543), (175, 177, 542), (177, 544, 542), (177, 179, 544), (179, 545, 544), (179, 181, 545), (181, 546, 545), (181, 183, 546), (183, 547, 546), (548, 547, 184), (547, 183, 184), (549, 548, 186), (548, 184, 186), (550, 549, 188), (549, 186, 188), (551, 550, 190), (550, 188, 190), (552, 551, 192), (551, 190, 192), (560, 552, 561), (552, 192, 561), (554, 560, 195), (560, 561, 195), (553, 554, 194), (554, 195, 194), (555, 553, 198), (553, 194, 198), (556, 555, 200), (555, 198, 200), (557, 556, 203), (556, 200, 203), (32, 65, 203), (65, 557, 203), (67, 215, 68), (215, 369, 68), (369, 215, 368), (215, 216, 368), (368, 216, 370), (216, 218, 370), (218, 220, 370), (220, 371, 370), (220, 222, 371), (222, 372, 371), (222, 224, 372), (224, 373, 372), (374, 373, 225), (373, 224, 225), (375, 374, 227), (374, 225, 227), (376, 375, 229), (375, 227, 229), (377, 376, 231), (376, 229, 231), (378, 377, 233), (377, 231, 233), (70, 378, 71), (378, 233, 71), (38, 245, 54), (245, 421, 54), (245, 246, 421), (246, 422, 421), (422, 246, 423), (246, 249, 423), (249, 250, 423), (250, 424, 423), (424, 250, 425), (250, 253, 425), (253, 562, 425), (562, 563, 425), (562, 256, 563), (256, 427, 563), (256, 257, 427), (257, 426, 427), (257, 259, 426), (259, 428, 426), (259, 261, 428), (261, 429, 428), (261, 263, 429), (263, 430, 429), (263, 265, 430), (265, 431, 430), (432, 431, 266), (431, 265, 266), (433, 432, 268), (432, 266, 268), (434, 433, 270), (433, 268, 270), (435, 434, 272), (434, 270, 272), (436, 435, 274), (435, 272, 274), (564, 436, 565), (436, 274, 565), (438, 564, 277), (564, 565, 277), (437, 438, 276), (438, 277, 276), (439, 437, 280), (437, 276, 280), (440, 439, 282), (439, 280, 282), (441, 440, 285), (440, 282, 285), (40, 55, 285), (55, 441, 285), (73, 297, 74), (297, 485, 74), (297, 298, 485), (298, 484, 485), (298, 300, 484), (300, 486, 484), (300, 302, 486), (302, 487, 486), (302, 304, 487), (304, 488, 487), (304, 306, 488), (306, 489, 488), (490, 489, 307), (489, 306, 307), (491, 490, 309), (490, 307, 309), (492, 491, 311), (491, 309, 311), (493, 492, 313), (492, 311, 313), (494, 493, 315), (493, 313, 315), (76, 494, 77), (494, 315, 77), (170, 566, 171), (566, 558, 171), (566, 172, 558), (172, 174, 558), (561, 192, 567), (192, 193, 567), (195, 561, 197), (561, 567, 197), (212, 568, 66), (568, 67, 66), (568, 213, 67), (213, 215, 67), (71, 233, 569), (233, 234, 569), (69, 71, 237), (71, 569, 237), (252, 570, 253), (570, 562, 253), (570, 254, 562), (254, 256, 562), (565, 274, 571), (274, 275, 571), (277, 565, 279), (565, 571, 279), (294, 572, 72), (572, 73, 72), (572, 295, 73), (295, 297, 73), (77, 315, 573), (315, 316, 573), (75, 77, 319), (77, 573, 319), (566, 170, 574), (170, 330, 574), (172, 566, 332), (566, 574, 332), (567, 193, 575), (193, 341, 575), (197, 567, 343), (567, 575, 343), (574, 330, 576), (330, 351, 576), (332, 574, 353), (574, 576, 353), (575, 341, 577), (341, 362, 577), (343, 575, 364), (575, 577, 364), (576, 351, 68), (351, 66, 68), (353, 576, 369), (576, 68, 369), (577, 362, 70), (362, 378, 70), (364, 577, 69), (577, 70, 69), (568, 212, 578), (212, 383, 578), (213, 568, 385), (568, 578, 385), (569, 234, 579), (234, 394, 579), (237, 569, 396), (569, 579, 396), (578, 383, 580), (383, 404, 580), (385, 578, 406), (578, 580, 406), (579, 394, 581), (394, 415, 581), (396, 579, 417), (579, 581, 417), (580, 404, 563), (404, 425, 563), (406, 580, 427), (580, 563, 427), (581, 415, 564), (415, 436, 564), (417, 581, 438), (581, 564, 438), (570, 252, 582), (252, 446, 582), (254, 570, 448), (570, 582, 448), (571, 275, 583), (275, 457, 583), (279, 571, 459), (571, 583, 459), (582, 446, 584), (446, 467, 584), (448, 582, 469), (582, 584, 469), (583, 457, 585), (457, 478, 585), (459, 583, 480), (583, 585, 480), (584, 467, 74), (467, 72, 74), (469, 584, 485), (584, 74, 485), (585, 478, 76), (478, 494, 76), (480, 585, 75), (585, 76, 75), (572, 294, 586), (294, 499, 586), (295, 572, 501), (572, 586, 501), (573, 316, 587), (316, 510, 587), (319, 573, 512), (573, 587, 512), (586, 499, 588), (499, 520, 588), (501, 586, 522), (586, 588, 522), (587, 510, 589), (510, 531, 589), (512, 587, 533), (587, 589, 533), (588, 520, 559), (520, 541, 559), (522, 588, 543), (588, 559, 543), (589, 531, 560), (531, 552, 560), (533, 589, 554), (589, 560, 554)])
_uv = me_ball.uv_layers.new(name='UVMap')
_uv.uv.foreach_set('vector', [0.0, 0.0, 1.0, 0.0, 1.0, 1.0, 0.0, 0.0, 1.0, 0.0, 1.0, 1.0, 0.0, 0.0, 1.0, 0.0, 1.0, 1.0, 0.0, 0.0, 1.0, 0.0, 1.0, 1.0, 0.0, 0.0, 1.0, 0.0, 1.0, 1.0, 0.0, 0.0, 1.0, 0.0, 1.0, 1.0, 0.0, 0.0, 1.0, 0.0, 1.0, 1.0, 0.0, 0.0, 1.0, 0.0, 1.0, 1.0, 0.0, 0.0, 1.0, 0.0, 1.0, 1.0, 0.0, 0.0, 1.0, 0.0, 1.0, 1.0, 0.0, 0.0, 1.0, 0.0, 1.0, 1.0, 0.0, 0.0, 1.0, 0.0, 1.0, 1.0, 0.0, 0.0, 1.0, 0.0, 1.0, 1.0, 0.0, 0.0, 1.0, 0.0, 1.0, 1.0, 0.0, 0.0, 1.0, 0.0, 1.0, 1.0, 0.0, 0.0, 1.0, 0.0, 1.0, 1.0, 0.0, 0.0, 1.0, 0.0, 1.0, 1.0, 0.0, 0.0, 1.0, 0.0, 1.0, 1.0, 0.0, 0.0, 1.0, 0.0, 1.0, 1.0, 0.0, 0.0, 1.0, 0.0, 1.0, 1.0, 0.0, 0.0, 1.0, 0.0, 1.0, 1.0, 0.0, 0.0, 1.0, 0.0, 1.0, 1.0, 0.0, 0.0, 1.0, 0.0, 1.0, 1.0, 0.0, 0.0, 1.0, 0.0, 1.0, 1.0, 0.0, 0.0, 1.0, 0.0, 1.0, 1.0, 0.0, 0.0, 1.0, 0.0, 1.0, 1.0, 0.0, 0.0, 1.0, 0.0, 1.0, 1.0, 0.0, 0.0, 1.0, 0.0, 1.0, 1.0, 0.0, 0.0, 1.0, 0.0, 1.0, 1.0, 0.0, 0.0, 1.0, 0.0, 1.0, 1.0, 0.0, 0.0, 1.0, 0.0, 1.0, 1.0, 0.0, 0.0, 1.0, 0.0, 1.0, 1.0, 0.0, 0.0, 1.0, 0.0, 1.0, 1.0, 0.0, 0.0, 1.0, 0.0, 1.0, 1.0, 0.0, 0.0, 1.0, 0.0, 1.0, 1.0, 0.0, 0.0, 1.0, 0.0, 1.0, 1.0, 0.0, 0.0, 1.0, 0.0, 1.0, 1.0, 0.0, 0.0, 1.0, 0.0, 1.0, 1.0, 0.0, 0.0, 1.0, 0.0, 1.0, 1.0, 0.0, 0.0, 1.0, 0.0, 1.0, 1.0, 0.0, 0.0, 1.0, 0.0, 1.0, 1.0, 0.0, 0.0, 1.0, 0.0, 1.0, 1.0, 0.0, 0.0, 1.0, 0.0, 1.0, 1.0, 0.0, 0.0, 1.0, 0.0, 1.0, 1.0, 0.0, 0.0, 1.0, 0.0, 1.0, 1.0, 0.0, 0.0, 1.0, 0.0, 1.0, 1.0, 0.0, 0.0, 1.0, 0.0, 1.0, 1.0, 0.0, 0.0, 1.0, 0.0, 1.0, 1.0, 0.0, 0.0, 1.0, 0.0, 1.0, 1.0, 0.0, 0.0, 1.0, 0.0, 1.0, 1.0, 0.0, 0.0, 1.0, 0.0, 1.0, 1.0, 0.0, 0.0, 1.0, 0.0, 1.0, 1.0, 0.0, 0.0, 1.0, 0.0, 1.0, 1.0, 0.0, 0.0, 1.0, 0.0, 1.0, 1.0, 0.0, 0.0, 1.0, 0.0, 1.0, 1.0, 0.0, 0.0, 1.0, 0.0, 1.0, 1.0, 0.0, 0.0, 1.0, 0.0, 1.0, 1.0, 0.0, 0.0, 1.0, 0.0, 1.0, 1.0, 0.0, 0.0, 1.0, 0.0, 1.0, 1.0, 0.0, 0.0, 1.0, 0.0, 1.0, 1.0, 0.0, 0.0, 1.0, 0.0, 1.0, 1.0, 0.0, 0.0, 1.0, 0.0, 1.0, 1.0, 0.0, 0.0, 1.0, 0.0, 1.0, 1.0, 0.0, 0.0, 1.0, 0.0, 1.0, 1.0, 0.0, 0.0, 1.0, 0.0, 1.0, 1.0, 0.0, 0.0, 1.0, 0.0, 1.0, 1.0, 0.0, 0.0, 1.0, 0.0, 1.0, 1.0, 0.0, 0.0, 1.0, 0.0, 1.0, 1.0, 0.0, 0.0, 1.0, 0.0, 1.0, 1.0, 0.0, 0.0, 1.0, 0.0, 1.0, 1.0, 0.0, 0.0, 1.0, 0.0, 1.0, 1.0, 0.0, 0.0, 1.0, 0.0, 1.0, 1.0, 0.0, 0.0, 1.0, 0.0, 1.0, 1.0, 0.0, 0.0, 1.0, 0.0, 1.0, 1.0, 0.0, 0.0, 1.0, 0.0, 1.0, 1.0, 0.0, 0.0, 1.0, 0.0, 1.0, 1.0, 0.0, 0.0, 1.0, 0.0, 1.0, 1.0, 0.0, 0.0, 1.0, 0.0, 1.0, 1.0, 0.0, 0.0, 1.0, 0.0, 1.0, 1.0, 0.0, 0.0, 1.0, 0.0, 1.0, 1.0, 0.0, 0.0, 1.0, 0.0, 1.0, 1.0, 0.0, 0.0, 1.0, 0.0, 1.0, 1.0, 0.0, 0.0, 1.0, 0.0, 1.0, 1.0, 0.0, 0.0, 1.0, 0.0, 1.0, 1.0, 0.0, 0.0, 1.0, 0.0, 1.0, 1.0, 0.0, 0.0, 1.0, 0.0, 1.0, 1.0, 0.0, 0.0, 1.0, 0.0, 1.0, 1.0, 0.0, 0.0, 1.0, 0.0, 1.0, 1.0, 0.0, 0.0, 1.0, 0.0, 1.0, 1.0, 0.0, 0.0, 1.0, 0.0, 1.0, 1.0, 0.0, 0.0, 1.0, 0.0, 1.0, 1.0, 0.0, 0.0, 1.0, 0.0, 1.0, 1.0, 0.0, 0.0, 1.0, 0.0, 1.0, 1.0, 0.0, 0.0, 1.0, 0.0, 1.0, 1.0, 0.0, 0.0, 1.0, 0.0, 1.0, 1.0, 0.0, 0.0, 1.0, 0.0, 1.0, 1.0, 0.0, 0.0, 1.0, 0.0, 1.0, 1.0, 0.0, 0.0, 1.0, 0.0, 1.0, 1.0, 0.0, 0.0, 1.0, 0.0, 1.0, 1.0, 0.0, 0.0, 1.0, 0.0, 1.0, 1.0, 0.0, 0.0, 1.0, 0.0, 1.0, 1.0, 0.0, 0.0, 1.0, 0.0, 1.0, 1.0, 0.0, 0.0, 1.0, 0.0, 1.0, 1.0, 0.0, 0.0, 1.0, 0.0, 1.0, 1.0, 0.0, 0.0, 1.0, 0.0, 1.0, 1.0, 0.0, 0.0, 1.0, 0.0, 1.0, 1.0, 0.0, 0.0, 1.0, 0.0, 1.0, 1.0, 0.0, 0.0, 1.0, 0.0, 1.0, 1.0, 0.0, 0.0, 1.0, 0.0, 1.0, 1.0, 0.0, 0.0, 1.0, 0.0, 1.0, 1.0, 0.0, 0.0, 1.0, 0.0, 1.0, 1.0, 0.0, 0.0, 1.0, 0.0, 1.0, 1.0, 0.0, 0.0, 1.0, 0.0, 1.0, 1.0, 0.0, 0.0, 1.0, 0.0, 1.0, 1.0, 0.0, 0.0, 1.0, 0.0, 1.0, 1.0, 0.0, 0.0, 1.0, 0.0, 1.0, 1.0, 0.0, 0.0, 1.0, 0.0, 1.0, 1.0, 0.0, 0.0, 1.0, 0.0, 1.0, 1.0, 0.0, 0.0, 1.0, 0.0, 1.0, 1.0, 0.0, 0.0, 1.0, 0.0, 1.0, 1.0, 0.0, 0.0, 1.0, 0.0, 1.0, 1.0, 0.0, 0.0, 1.0, 0.0, 1.0, 1.0, 0.0, 0.0, 1.0, 0.0, 1.0, 1.0, 0.0, 0.0, 1.0, 0.0, 1.0, 1.0, 0.0, 0.0, 1.0, 0.0, 1.0, 1.0, 0.0, 0.0, 1.0, 0.0, 1.0, 1.0, 0.0, 0.0, 1.0, 0.0, 1.0, 1.0, 0.0, 0.0, 1.0, 0.0, 1.0, 1.0, 0.0, 0.0, 1.0, 0.0, 1.0, 1.0, 0.0, 0.0, 1.0, 0.0, 1.0, 1.0, 0.0, 0.0, 1.0, 0.0, 1.0, 1.0, 0.0, 0.0, 1.0, 0.0, 1.0, 1.0, 0.0, 0.0, 1.0, 0.0, 1.0, 1.0, 0.0, 0.0, 1.0, 0.0, 1.0, 1.0, 0.0, 0.0, 1.0, 0.0, 1.0, 1.0, 0.0, 0.0, 1.0, 0.0, 1.0, 1.0, 0.0, 0.0, 1.0, 0.0, 1.0, 1.0, 0.0, 0.0, 1.0, 0.0, 1.0, 1.0, 0.0, 0.0, 1.0, 0.0, 1.0, 1.0, 0.0, 0.0, 1.0, 0.0, 1.0, 1.0, 0.0, 0.0, 1.0, 0.0, 1.0, 1.0, 0.0, 0.0, 1.0, 0.0, 1.0, 1.0, 0.0, 0.0, 1.0, 0.0, 1.0, 1.0, 0.0, 0.0, 1.0, 0.0, 1.0, 1.0, 0.0, 0.0, 1.0, 0.0, 1.0, 1.0, 0.0, 0.0, 1.0, 0.0, 1.0, 1.0, 0.0, 0.0, 1.0, 0.0, 1.0, 1.0, 0.0, 0.0, 1.0, 0.0, 1.0, 1.0, 0.0, 0.0, 1.0, 0.0, 1.0, 1.0, 0.0, 0.0, 1.0, 0.0, 1.0, 1.0, 0.0, 0.0, 1.0, 0.0, 1.0, 1.0, 0.0, 0.0, 1.0, 0.0, 1.0, 1.0, 0.0, 0.0, 1.0, 0.0, 1.0, 1.0, 0.0, 0.0, 1.0, 0.0, 1.0, 1.0, 0.0, 0.0, 1.0, 0.0, 1.0, 1.0, 0.0, 0.0, 1.0, 0.0, 1.0, 1.0, 0.0, 0.0, 1.0, 0.0, 1.0, 1.0, 0.0, 0.0, 1.0, 0.0, 1.0, 1.0, 0.0, 0.0, 1.0, 0.0, 1.0, 1.0, 0.0, 0.0, 1.0, 0.0, 1.0, 1.0, 0.0, 0.0, 1.0, 0.0, 1.0, 1.0, 0.0, 0.0, 1.0, 0.0, 1.0, 1.0, 0.0, 0.0, 1.0, 0.0, 1.0, 1.0, 0.0, 0.0, 1.0, 0.0, 1.0, 1.0, 0.0, 0.0, 1.0, 0.0, 1.0, 1.0, 0.0, 0.0, 1.0, 0.0, 1.0, 1.0, 0.0, 0.0, 1.0, 0.0, 1.0, 1.0, 0.0, 0.0, 1.0, 0.0, 1.0, 1.0, 0.0, 0.0, 1.0, 0.0, 1.0, 1.0, 0.0, 0.0, 1.0, 0.0, 1.0, 1.0, 0.0, 0.0, 1.0, 0.0, 1.0, 1.0, 0.0, 0.0, 1.0, 0.0, 1.0, 1.0, 0.0, 0.0, 1.0, 0.0, 1.0, 1.0, 0.0, 0.0, 1.0, 0.0, 1.0, 1.0, 0.0, 0.0, 1.0, 0.0, 1.0, 1.0, 0.0, 0.0, 1.0, 0.0, 1.0, 1.0, 0.0, 0.0, 1.0, 0.0, 1.0, 1.0, 0.0, 0.0, 1.0, 0.0, 1.0, 1.0, 0.0, 0.0, 1.0, 0.0, 1.0, 1.0, 0.0, 0.0, 1.0, 0.0, 1.0, 1.0, 0.0, 0.0, 1.0, 0.0, 1.0, 1.0, 0.0, 0.0, 1.0, 0.0, 1.0, 1.0, 0.0, 0.0, 1.0, 0.0, 1.0, 1.0, 0.0, 0.0, 1.0, 0.0, 1.0, 1.0, 0.0, 0.0, 1.0, 0.0, 1.0, 1.0, 0.0, 0.0, 1.0, 0.0, 1.0, 1.0, 0.0, 0.0, 1.0, 0.0, 1.0, 1.0, 0.0, 0.0, 1.0, 0.0, 1.0, 1.0, 0.0, 0.0, 1.0, 0.0, 1.0, 1.0, 0.0, 0.0, 1.0, 0.0, 1.0, 1.0, 0.0, 0.0, 1.0, 0.0, 1.0, 1.0, 0.0, 0.0, 1.0, 0.0, 1.0, 1.0, 0.0, 0.0, 1.0, 0.0, 1.0, 1.0, 0.0, 0.0, 1.0, 0.0, 1.0, 1.0, 0.0, 0.0, 1.0, 0.0, 1.0, 1.0, 0.0, 0.0, 1.0, 0.0, 1.0, 1.0, 0.0, 0.0, 1.0, 0.0, 1.0, 1.0, 0.0, 0.0, 1.0, 0.0, 1.0, 1.0, 0.0, 0.0, 1.0, 0.0, 1.0, 1.0, 0.0, 0.0, 1.0, 0.0, 1.0, 1.0, 0.0, 0.0, 1.0, 0.0, 1.0, 1.0, 0.0, 0.0, 1.0, 0.0, 1.0, 1.0, 0.0, 0.0, 1.0, 0.0, 1.0, 1.0, 0.0, 0.0, 1.0, 0.0, 1.0, 1.0, 0.0, 0.0, 1.0, 0.0, 1.0, 1.0, 0.0, 0.0, 1.0, 0.0, 1.0, 1.0, 0.0, 0.0, 1.0, 0.0, 1.0, 1.0, 0.0, 0.0, 1.0, 0.0, 1.0, 1.0, 0.0, 0.0, 1.0, 0.0, 1.0, 1.0, 0.0, 0.0, 1.0, 0.0, 1.0, 1.0, 0.0, 0.0, 1.0, 0.0, 1.0, 1.0, 0.0, 0.0, 1.0, 0.0, 1.0, 1.0, 0.0, 0.0, 1.0, 0.0, 1.0, 1.0, 0.0, 0.0, 1.0, 0.0, 1.0, 1.0, 0.0, 0.0, 1.0, 0.0, 1.0, 1.0, 0.0, 0.0, 1.0, 0.0, 1.0, 1.0, 0.0, 0.0, 1.0, 0.0, 1.0, 1.0, 0.0, 0.0, 1.0, 0.0, 1.0, 1.0, 0.0, 0.0, 1.0, 0.0, 1.0, 1.0, 0.0, 0.0, 1.0, 0.0, 1.0, 1.0, 0.0, 0.0, 1.0, 0.0, 1.0, 1.0, 0.0, 0.0, 1.0, 0.0, 1.0, 1.0, 0.0, 0.0, 1.0, 0.0, 1.0, 1.0, 0.0, 0.0, 1.0, 0.0, 1.0, 1.0, 0.0, 0.0, 1.0, 0.0, 1.0, 1.0, 0.0, 0.0, 1.0, 0.0, 1.0, 1.0, 0.0, 0.0, 1.0, 0.0, 1.0, 1.0, 0.0, 0.0, 1.0, 0.0, 1.0, 1.0, 0.0, 0.0, 1.0, 0.0, 1.0, 1.0, 0.0, 0.0, 1.0, 0.0, 1.0, 1.0, 0.0, 0.0, 1.0, 0.0, 1.0, 1.0, 0.0, 0.0, 1.0, 0.0, 1.0, 1.0, 0.0, 0.0, 1.0, 0.0, 1.0, 1.0, 0.0, 0.0, 1.0, 0.0, 1.0, 1.0, 0.0, 0.0, 1.0, 0.0, 1.0, 1.0, 0.0, 0.0, 1.0, 0.0, 1.0, 1.0, 0.0, 0.0, 1.0, 0.0, 1.0, 1.0, 0.0, 0.0, 1.0, 0.0, 1.0, 1.0, 0.0, 0.0, 1.0, 0.0, 1.0, 1.0, 0.0, 0.0, 1.0, 0.0, 1.0, 1.0, 0.0, 0.0, 1.0, 0.0, 1.0, 1.0, 0.0, 0.0, 1.0, 0.0, 1.0, 1.0, 0.0, 0.0, 1.0, 0.0, 1.0, 1.0, 0.0, 0.0, 1.0, 0.0, 1.0, 1.0, 0.0, 0.0, 1.0, 0.0, 1.0, 1.0, 0.0, 0.0, 1.0, 0.0, 1.0, 1.0, 0.0, 0.0, 1.0, 0.0, 1.0, 1.0, 0.0, 0.0, 1.0, 0.0, 1.0, 1.0, 0.0, 0.0, 1.0, 0.0, 1.0, 1.0, 0.0, 0.0, 1.0, 0.0, 1.0, 1.0, 0.0, 0.0, 1.0, 0.0, 1.0, 1.0, 0.0, 0.0, 1.0, 0.0, 1.0, 1.0, 0.0, 0.0, 1.0, 0.0, 1.0, 1.0, 0.0, 0.0, 1.0, 0.0, 1.0, 1.0, 0.0, 0.0, 1.0, 0.0, 1.0, 1.0, 0.0, 0.0, 1.0, 0.0, 1.0, 1.0, 0.0, 0.0, 1.0, 0.0, 1.0, 1.0, 0.0, 0.0, 1.0, 0.0, 1.0, 1.0, 0.0, 0.0, 1.0, 0.0, 1.0, 1.0, 0.0, 0.0, 1.0, 0.0, 1.0, 1.0, 0.0, 0.0, 1.0, 0.0, 1.0, 1.0, 0.0, 0.0, 1.0, 0.0, 1.0, 1.0, 0.0, 0.0, 1.0, 0.0, 1.0, 1.0, 0.0, 0.0, 1.0, 0.0, 1.0, 1.0, 0.0, 0.0, 1.0, 0.0, 1.0, 1.0, 0.0, 0.0, 1.0, 0.0, 1.0, 1.0, 0.0, 0.0, 1.0, 0.0, 1.0, 1.0, 0.0, 0.0, 1.0, 0.0, 1.0, 1.0, 0.0, 0.0, 1.0, 0.0, 1.0, 1.0, 0.0, 0.0, 1.0, 0.0, 1.0, 1.0, 0.0, 0.0, 1.0, 0.0, 1.0, 1.0, 0.0, 0.0, 1.0, 0.0, 1.0, 1.0, 0.0, 0.0, 1.0, 0.0, 1.0, 1.0, 0.0, 0.0, 1.0, 0.0, 1.0, 1.0, 0.0, 0.0, 1.0, 0.0, 1.0, 1.0, 0.0, 0.0, 1.0, 0.0, 1.0, 1.0, 0.0, 0.0, 1.0, 0.0, 1.0, 1.0, 0.0, 0.0, 1.0, 0.0, 1.0, 1.0, 0.0, 0.0, 1.0, 0.0, 1.0, 1.0, 0.0, 0.0, 1.0, 0.0, 1.0, 1.0, 0.0, 0.0, 1.0, 0.0, 1.0, 1.0, 0.0, 0.0, 1.0, 0.0, 1.0, 1.0, 0.0, 0.0, 1.0, 0.0, 1.0, 1.0, 0.0, 0.0, 1.0, 0.0, 1.0, 1.0, 0.0, 0.0, 1.0, 0.0, 1.0, 1.0, 0.0, 0.0, 1.0, 0.0, 1.0, 1.0, 0.0, 0.0, 1.0, 0.0, 1.0, 1.0, 0.0, 0.0, 1.0, 0.0, 1.0, 1.0, 0.0, 0.0, 1.0, 0.0, 1.0, 1.0, 0.0, 0.0, 1.0, 0.0, 1.0, 1.0, 0.0, 0.0, 1.0, 0.0, 1.0, 1.0, 0.0, 0.0, 1.0, 0.0, 1.0, 1.0, 0.0, 0.0, 1.0, 0.0, 1.0, 1.0, 0.0, 0.0, 1.0, 0.0, 1.0, 1.0, 0.0, 0.0, 1.0, 0.0, 1.0, 1.0, 0.0, 0.0, 1.0, 0.0, 1.0, 1.0, 0.0, 0.0, 1.0, 0.0, 1.0, 1.0, 0.0, 0.0, 1.0, 0.0, 1.0, 1.0, 0.0, 0.0, 1.0, 0.0, 1.0, 1.0, 0.0, 0.0, 1.0, 0.0, 1.0, 1.0, 0.0, 0.0, 1.0, 0.0, 1.0, 1.0, 0.0, 0.0, 1.0, 0.0, 1.0, 1.0, 0.0, 0.0, 1.0, 0.0, 1.0, 1.0, 0.0, 0.0, 1.0, 0.0, 1.0, 1.0, 0.0, 0.0, 1.0, 0.0, 1.0, 1.0, 0.0, 0.0, 1.0, 0.0, 1.0, 1.0, 0.0, 0.0, 1.0, 0.0, 1.0, 1.0, 0.0, 0.0, 1.0, 0.0, 1.0, 1.0, 0.0, 0.0, 1.0, 0.0, 1.0, 1.0, 0.0, 0.0, 1.0, 0.0, 1.0, 1.0, 0.0, 0.0, 1.0, 0.0, 1.0, 1.0, 0.0, 0.0, 1.0, 0.0, 1.0, 1.0, 0.0, 0.0, 1.0, 0.0, 1.0, 1.0, 0.0, 0.0, 1.0, 0.0, 1.0, 1.0, 0.0, 0.0, 1.0, 0.0, 1.0, 1.0, 0.0, 0.0, 1.0, 0.0, 1.0, 1.0, 0.0, 0.0, 1.0, 0.0, 1.0, 1.0, 0.0, 0.0, 1.0, 0.0, 1.0, 1.0, 0.0, 0.0, 1.0, 0.0, 1.0, 1.0, 0.0, 0.0, 1.0, 0.0, 1.0, 1.0, 0.0, 0.0, 1.0, 0.0, 1.0, 1.0, 0.0, 0.0, 1.0, 0.0, 1.0, 1.0, 0.0, 0.0, 1.0, 0.0, 1.0, 1.0, 0.0, 0.0, 1.0, 0.0, 1.0, 1.0, 0.0, 0.0, 1.0, 0.0, 1.0, 1.0, 0.0, 0.0, 1.0, 0.0, 1.0, 1.0, 0.0, 0.0, 1.0, 0.0, 1.0, 1.0, 0.0, 0.0, 1.0, 0.0, 1.0, 1.0, 0.0, 0.0, 1.0, 0.0, 1.0, 1.0, 0.0, 0.0, 1.0, 0.0, 1.0, 1.0, 0.0, 0.0, 1.0, 0.0, 1.0, 1.0, 0.0, 0.0, 1.0, 0.0, 1.0, 1.0, 0.0, 0.0, 1.0, 0.0, 1.0, 1.0, 0.0, 0.0, 1.0, 0.0, 1.0, 1.0, 0.0, 0.0, 1.0, 0.0, 1.0, 1.0, 0.0, 0.0, 1.0, 0.0, 1.0, 1.0, 0.0, 0.0, 1.0, 0.0, 1.0, 1.0, 0.0, 0.0, 1.0, 0.0, 1.0, 1.0, 0.0, 0.0, 1.0, 0.0, 1.0, 1.0, 0.0, 0.0, 1.0, 0.0, 1.0, 1.0, 0.0, 0.0, 1.0, 0.0, 1.0, 1.0, 0.0, 0.0, 1.0, 0.0, 1.0, 1.0, 0.0, 0.0, 1.0, 0.0, 1.0, 1.0, 0.0, 0.0, 1.0, 0.0, 1.0, 1.0, 0.0, 0.0, 1.0, 0.0, 1.0, 1.0, 0.0, 0.0, 1.0, 0.0, 1.0, 1.0, 0.0, 0.0, 1.0, 0.0, 1.0, 1.0, 0.0, 0.0, 1.0, 0.0, 1.0, 1.0, 0.0, 0.0, 1.0, 0.0, 1.0, 1.0, 0.0, 0.0, 1.0, 0.0, 1.0, 1.0, 0.0, 0.0, 1.0, 0.0, 1.0, 1.0, 0.0, 0.0, 1.0, 0.0, 1.0, 1.0, 0.0, 0.0, 1.0, 0.0, 1.0, 1.0, 0.0, 0.0, 1.0, 0.0, 1.0, 1.0, 0.0, 0.0, 1.0, 0.0, 1.0, 1.0, 0.0, 0.0, 1.0, 0.0, 1.0, 1.0, 0.0, 0.0, 1.0, 0.0, 1.0, 1.0, 0.0, 0.0, 1.0, 0.0, 1.0, 1.0, 0.0, 0.0, 1.0, 0.0, 1.0, 1.0, 0.0, 0.0, 1.0, 0.0, 1.0, 1.0, 0.0, 0.0, 1.0, 0.0, 1.0, 1.0, 0.0, 0.0, 1.0, 0.0, 1.0, 1.0, 0.0, 0.0, 1.0, 0.0, 1.0, 1.0, 0.0, 0.0, 1.0, 0.0, 1.0, 1.0, 0.0, 0.0, 1.0, 0.0, 1.0, 1.0, 0.0, 0.0, 1.0, 0.0, 1.0, 1.0, 0.0, 0.0, 1.0, 0.0, 1.0, 1.0, 0.0, 0.0, 1.0, 0.0, 1.0, 1.0, 0.0, 0.0, 1.0, 0.0, 1.0, 1.0, 0.0, 0.0, 1.0, 0.0, 1.0, 1.0, 0.0, 0.0, 1.0, 0.0, 1.0, 1.0, 0.0, 0.0, 1.0, 0.0, 1.0, 1.0, 0.0, 0.0, 1.0, 0.0, 1.0, 1.0, 0.0, 0.0, 1.0, 0.0, 1.0, 1.0, 0.0, 0.0, 1.0, 0.0, 1.0, 1.0, 0.0, 0.0, 1.0, 0.0, 1.0, 1.0, 0.0, 0.0, 1.0, 0.0, 1.0, 1.0, 0.0, 0.0, 1.0, 0.0, 1.0, 1.0, 0.0, 0.0, 1.0, 0.0, 1.0, 1.0, 0.0, 0.0, 1.0, 0.0, 1.0, 1.0, 0.0, 0.0, 1.0, 0.0, 1.0, 1.0, 0.0, 0.0, 1.0, 0.0, 1.0, 1.0, 0.0, 0.0, 1.0, 0.0, 1.0, 1.0, 0.0, 0.0, 1.0, 0.0, 1.0, 1.0, 0.0, 0.0, 1.0, 0.0, 1.0, 1.0, 0.0, 0.0, 1.0, 0.0, 1.0, 1.0, 0.0, 0.0, 1.0, 0.0, 1.0, 1.0, 0.0, 0.0, 1.0, 0.0, 1.0, 1.0, 0.0, 0.0, 1.0, 0.0, 1.0, 1.0, 0.0, 0.0, 1.0, 0.0, 1.0, 1.0, 0.0, 0.0, 1.0, 0.0, 1.0, 1.0, 0.0, 0.0, 1.0, 0.0, 1.0, 1.0, 0.0, 0.0, 1.0, 0.0, 1.0, 1.0, 0.0, 0.0, 1.0, 0.0, 1.0, 1.0, 0.0, 0.0, 1.0, 0.0, 1.0, 1.0, 0.0, 0.0, 1.0, 0.0, 1.0, 1.0, 0.0, 0.0, 1.0, 0.0, 1.0, 1.0, 0.0, 0.0, 1.0, 0.0, 1.0, 1.0, 0.0, 0.0, 1.0, 0.0, 1.0, 1.0, 0.0, 0.0, 1.0, 0.0, 1.0, 1.0, 0.0, 0.0, 1.0, 0.0, 1.0, 1.0, 0.0, 0.0, 1.0, 0.0, 1.0, 1.0, 0.0, 0.0, 1.0, 0.0, 1.0, 1.0, 0.0, 0.0, 1.0, 0.0, 1.0, 1.0, 0.0, 0.0, 1.0, 0.0, 1.0, 1.0, 0.0, 0.0, 1.0, 0.0, 1.0, 1.0, 0.0, 0.0, 1.0, 0.0, 1.0, 1.0, 0.0, 0.0, 1.0, 0.0, 1.0, 1.0, 0.0, 0.0, 1.0, 0.0, 1.0, 1.0, 0.0, 0.0, 1.0, 0.0, 1.0, 1.0, 0.0, 0.0, 1.0, 0.0, 1.0, 1.0, 0.0, 0.0, 1.0, 0.0, 1.0, 1.0, 0.0, 0.0, 1.0, 0.0, 1.0, 1.0, 0.0, 0.0, 1.0, 0.0, 1.0, 1.0, 0.0, 0.0, 1.0, 0.0, 1.0, 1.0, 0.0, 0.0, 1.0, 0.0, 1.0, 1.0, 0.0, 0.0, 1.0, 0.0, 1.0, 1.0, 0.0, 0.0, 1.0, 0.0, 1.0, 1.0, 0.0, 0.0, 1.0, 0.0, 1.0, 1.0, 0.0, 0.0, 1.0, 0.0, 1.0, 1.0, 0.0, 0.0, 1.0, 0.0, 1.0, 1.0, 0.0, 0.0, 1.0, 0.0, 1.0, 1.0, 0.0, 0.0, 1.0, 0.0, 1.0, 1.0, 0.0, 0.0, 1.0, 0.0, 1.0, 1.0, 0.0, 0.0, 1.0, 0.0, 1.0, 1.0, 0.0, 0.0, 1.0, 0.0, 1.0, 1.0, 0.0, 0.0, 1.0, 0.0, 1.0, 1.0, 0.0, 0.0, 1.0, 0.0, 1.0, 1.0, 0.0, 0.0, 1.0, 0.0, 1.0, 1.0, 0.0, 0.0, 1.0, 0.0, 1.0, 1.0, 0.0, 0.0, 1.0, 0.0, 1.0, 1.0, 0.0, 0.0, 1.0, 0.0, 1.0, 1.0, 0.0, 0.0, 1.0, 0.0, 1.0, 1.0, 0.0, 0.0, 1.0, 0.0, 1.0, 1.0, 0.0, 0.0, 1.0, 0.0, 1.0, 1.0, 0.0, 0.0, 1.0, 0.0, 1.0, 1.0, 0.0, 0.0, 1.0, 0.0, 1.0, 1.0, 0.0, 0.0, 1.0, 0.0, 1.0, 1.0, 0.0, 0.0, 1.0, 0.0, 1.0, 1.0, 0.0, 0.0, 1.0, 0.0, 1.0, 1.0, 0.0, 0.0, 1.0, 0.0, 1.0, 1.0, 0.0, 0.0, 1.0, 0.0, 1.0, 1.0, 0.0, 0.0, 1.0, 0.0, 1.0, 1.0, 0.0, 0.0, 1.0, 0.0, 1.0, 1.0, 0.0, 0.0, 1.0, 0.0, 1.0, 1.0, 0.0, 0.0, 1.0, 0.0, 1.0, 1.0, 0.0, 0.0, 1.0, 0.0, 1.0, 1.0, 0.0, 0.0, 1.0, 0.0, 1.0, 1.0, 0.0, 0.0, 1.0, 0.0, 1.0, 1.0, 0.0, 0.0, 1.0, 0.0, 1.0, 1.0, 0.0, 0.0, 1.0, 0.0, 1.0, 1.0, 0.0, 0.0, 1.0, 0.0, 1.0, 1.0, 0.0, 0.0, 1.0, 0.0, 1.0, 1.0, 0.0, 0.0, 1.0, 0.0, 1.0, 1.0, 0.0, 0.0, 1.0, 0.0, 1.0, 1.0, 0.0, 0.0, 1.0, 0.0, 1.0, 1.0, 0.0, 0.0, 1.0, 0.0, 1.0, 1.0, 0.0, 0.0, 1.0, 0.0, 1.0, 1.0, 0.0, 0.0, 1.0, 0.0, 1.0, 1.0, 0.0, 0.0, 1.0, 0.0, 1.0, 1.0, 0.0, 0.0, 1.0, 0.0, 1.0, 1.0, 0.0, 0.0, 1.0, 0.0, 1.0, 1.0, 0.0, 0.0, 1.0, 0.0, 1.0, 1.0, 0.0, 0.0, 1.0, 0.0, 1.0, 1.0, 0.0, 0.0, 1.0, 0.0, 1.0, 1.0, 0.0, 0.0, 1.0, 0.0, 1.0, 1.0, 0.0, 0.0, 1.0, 0.0, 1.0, 1.0, 0.0, 0.0, 1.0, 0.0, 1.0, 1.0, 0.0, 0.0, 1.0, 0.0, 1.0, 1.0, 0.0, 0.0, 1.0, 0.0, 1.0, 1.0, 0.0, 0.0, 1.0, 0.0, 1.0, 1.0, 0.0, 0.0, 1.0, 0.0, 1.0, 1.0, 0.0, 0.0, 1.0, 0.0, 1.0, 1.0, 0.0, 0.0, 1.0, 0.0, 1.0, 1.0, 0.0, 0.0, 1.0, 0.0, 1.0, 1.0, 0.0, 0.0, 1.0, 0.0, 1.0, 1.0, 0.0, 0.0, 1.0, 0.0, 1.0, 1.0, 0.0, 0.0, 1.0, 0.0, 1.0, 1.0, 0.0, 0.0, 1.0, 0.0, 1.0, 1.0, 0.0, 0.0, 1.0, 0.0, 1.0, 1.0, 0.0, 0.0, 1.0, 0.0, 1.0, 1.0, 0.0, 0.0, 1.0, 0.0, 1.0, 1.0, 0.0, 0.0, 1.0, 0.0, 1.0, 1.0, 0.0, 0.0, 1.0, 0.0, 1.0, 1.0, 0.0, 0.0, 1.0, 0.0, 1.0, 1.0, 0.0, 0.0, 1.0, 0.0, 1.0, 1.0, 0.0, 0.0, 1.0, 0.0, 1.0, 1.0, 0.0, 0.0, 1.0, 0.0, 1.0, 1.0, 0.0, 0.0, 1.0, 0.0, 1.0, 1.0, 0.0, 0.0, 1.0, 0.0, 1.0, 1.0, 0.0, 0.0, 1.0, 0.0, 1.0, 1.0, 0.0, 0.0, 1.0, 0.0, 1.0, 1.0, 0.0, 0.0, 1.0, 0.0, 1.0, 1.0, 0.0, 0.0, 1.0, 0.0, 1.0, 1.0, 0.0, 0.0, 1.0, 0.0, 1.0, 1.0, 0.0, 0.0, 1.0, 0.0, 1.0, 1.0, 0.0, 0.0, 1.0, 0.0, 1.0, 1.0, 0.0, 0.0, 1.0, 0.0, 1.0, 1.0, 0.0, 0.0, 1.0, 0.0, 1.0, 1.0, 0.0, 0.0, 1.0, 0.0, 1.0, 1.0, 0.0, 0.0, 1.0, 0.0, 1.0, 1.0, 0.0, 0.0, 1.0, 0.0, 1.0, 1.0, 0.0, 0.0, 1.0, 0.0, 1.0, 1.0, 0.0, 0.0, 1.0, 0.0, 1.0, 1.0, 0.0, 0.0, 1.0, 0.0, 1.0, 1.0, 0.0, 0.0, 1.0, 0.0, 1.0, 1.0, 0.0, 0.0, 1.0, 0.0, 1.0, 1.0, 0.0, 0.0, 1.0, 0.0, 1.0, 1.0, 0.0, 0.0, 1.0, 0.0, 1.0, 1.0, 0.0, 0.0, 1.0, 0.0, 1.0, 1.0, 0.0, 0.0, 1.0, 0.0, 1.0, 1.0, 0.0, 0.0, 1.0, 0.0, 1.0, 1.0, 0.0, 0.0, 1.0, 0.0, 1.0, 1.0, 0.0, 0.0, 1.0, 0.0, 1.0, 1.0, 0.0, 0.0, 1.0, 0.0, 1.0, 1.0, 0.0, 0.0, 1.0, 0.0, 1.0, 1.0, 0.0, 0.0, 1.0, 0.0, 1.0, 1.0, 0.0, 0.0, 1.0, 0.0, 1.0, 1.0, 0.0, 0.0, 1.0, 0.0, 1.0, 1.0, 0.0, 0.0, 1.0, 0.0, 1.0, 1.0, 0.0, 0.0, 1.0, 0.0, 1.0, 1.0, 0.0, 0.0, 1.0, 0.0, 1.0, 1.0, 0.0, 0.0, 1.0, 0.0, 1.0, 1.0, 0.0, 0.0, 1.0, 0.0, 1.0, 1.0, 0.0, 0.0, 1.0, 0.0, 1.0, 1.0, 0.0, 0.0, 1.0, 0.0, 1.0, 1.0, 0.0, 0.0, 1.0, 0.0, 1.0, 1.0, 0.0, 0.0, 1.0, 0.0, 1.0, 1.0, 0.0, 0.0, 1.0, 0.0, 1.0, 1.0, 0.0, 0.0, 1.0, 0.0, 1.0, 1.0, 0.0, 0.0, 1.0, 0.0, 1.0, 1.0, 0.0, 0.0, 1.0, 0.0, 1.0, 1.0, 0.0, 0.0, 1.0, 0.0, 1.0, 1.0, 0.0, 0.0, 1.0, 0.0, 1.0, 1.0, 0.0, 0.0, 1.0, 0.0, 1.0, 1.0, 0.0, 0.0, 1.0, 0.0, 1.0, 1.0, 0.0, 0.0, 1.0, 0.0, 1.0, 1.0, 0.0, 0.0, 1.0, 0.0, 1.0, 1.0, 0.0, 0.0, 1.0, 0.0, 1.0, 1.0, 0.0, 0.0, 1.0, 0.0, 1.0, 1.0, 0.0, 0.0, 1.0, 0.0, 1.0, 1.0, 0.0, 0.0, 1.0, 0.0, 1.0, 1.0, 0.0, 0.0, 1.0, 0.0, 1.0, 1.0, 0.0, 0.0, 1.0, 0.0, 1.0, 1.0, 0.0, 0.0, 1.0, 0.0, 1.0, 1.0, 0.0, 0.0, 1.0, 0.0, 1.0, 1.0, 0.0, 0.0, 1.0, 0.0, 1.0, 1.0, 0.0, 0.0, 1.0, 0.0, 1.0, 1.0, 0.0, 0.0, 1.0, 0.0, 1.0, 1.0, 0.0, 0.0, 1.0, 0.0, 1.0, 1.0, 0.0, 0.0, 1.0, 0.0, 1.0, 1.0, 0.0, 0.0, 1.0, 0.0, 1.0, 1.0, 0.0, 0.0, 1.0, 0.0, 1.0, 1.0, 0.0, 0.0, 1.0, 0.0, 1.0, 1.0, 0.0, 0.0, 1.0, 0.0, 1.0, 1.0, 0.0, 0.0, 1.0, 0.0, 1.0, 1.0, 0.0, 0.0, 1.0, 0.0, 1.0, 1.0, 0.0, 0.0, 1.0, 0.0, 1.0, 1.0, 0.0, 0.0, 1.0, 0.0, 1.0, 1.0, 0.0, 0.0, 1.0, 0.0, 1.0, 1.0, 0.0, 0.0, 1.0, 0.0, 1.0, 1.0, 0.0, 0.0, 1.0, 0.0, 1.0, 1.0, 0.0, 0.0, 1.0, 0.0, 1.0, 1.0, 0.0, 0.0, 1.0, 0.0, 1.0, 1.0, 0.0, 0.0, 1.0, 0.0, 1.0, 1.0, 0.0, 0.0, 1.0, 0.0, 1.0, 1.0, 0.0, 0.0, 1.0, 0.0, 1.0, 1.0, 0.0, 0.0, 1.0, 0.0, 1.0, 1.0, 0.0, 0.0, 1.0, 0.0, 1.0, 1.0, 0.0, 0.0, 1.0, 0.0, 1.0, 1.0, 0.0, 0.0, 1.0, 0.0, 1.0, 1.0, 0.0, 0.0, 1.0, 0.0, 1.0, 1.0, 0.0, 0.0, 1.0, 0.0, 1.0, 1.0, 0.0, 0.0, 1.0, 0.0, 1.0, 1.0, 0.0, 0.0, 1.0, 0.0, 1.0, 1.0, 0.0, 0.0, 1.0, 0.0, 1.0, 1.0, 0.0, 0.0, 1.0, 0.0, 1.0, 1.0, 0.0, 0.0, 1.0, 0.0, 1.0, 1.0, 0.0, 0.0, 1.0, 0.0, 1.0, 1.0, 0.0, 0.0, 1.0, 0.0, 1.0, 1.0, 0.0, 0.0, 1.0, 0.0, 1.0, 1.0, 0.0, 0.0, 1.0, 0.0, 1.0, 1.0, 0.0, 0.0, 1.0, 0.0, 1.0, 1.0, 0.0, 0.0, 1.0, 0.0, 1.0, 1.0, 0.0, 0.0, 1.0, 0.0, 1.0, 1.0, 0.0, 0.0, 1.0, 0.0, 1.0, 1.0, 0.0, 0.0, 1.0, 0.0, 1.0, 1.0, 0.0, 0.0, 1.0, 0.0, 1.0, 1.0, 0.0, 0.0, 1.0, 0.0, 1.0, 1.0, 0.0, 0.0, 1.0, 0.0, 1.0, 1.0, 0.0, 0.0, 1.0, 0.0, 1.0, 1.0, 0.0, 0.0, 1.0, 0.0, 1.0, 1.0, 0.0, 0.0, 1.0, 0.0, 1.0, 1.0, 0.0, 0.0, 1.0, 0.0, 1.0, 1.0, 0.0, 0.0, 1.0, 0.0, 1.0, 1.0, 0.0, 0.0, 1.0, 0.0, 1.0, 1.0, 0.0, 0.0, 1.0, 0.0, 1.0, 1.0, 0.0, 0.0, 1.0, 0.0, 1.0, 1.0, 0.0, 0.0, 1.0, 0.0, 1.0, 1.0, 0.0, 0.0, 1.0, 0.0, 1.0, 1.0, 0.0, 0.0, 1.0, 0.0, 1.0, 1.0, 0.0, 0.0, 1.0, 0.0, 1.0, 1.0, 0.0, 0.0, 1.0, 0.0, 1.0, 1.0, 0.0, 0.0, 1.0, 0.0, 1.0, 1.0, 0.0, 0.0, 1.0, 0.0, 1.0, 1.0, 0.0, 0.0, 1.0, 0.0, 1.0, 1.0, 0.0, 0.0, 1.0, 0.0, 1.0, 1.0, 0.0, 0.0, 1.0, 0.0, 1.0, 1.0, 0.0, 0.0, 1.0, 0.0, 1.0, 1.0, 0.0, 0.0, 1.0, 0.0, 1.0, 1.0, 0.0, 0.0, 1.0, 0.0, 1.0, 1.0, 0.0, 0.0, 1.0, 0.0, 1.0, 1.0, 0.0, 0.0, 1.0, 0.0, 1.0, 1.0, 0.0, 0.0, 1.0, 0.0, 1.0, 1.0, 0.0, 0.0, 1.0, 0.0, 1.0, 1.0, 0.0, 0.0, 1.0, 0.0, 1.0, 1.0, 0.0, 0.0, 1.0, 0.0, 1.0, 1.0, 0.0, 0.0, 1.0, 0.0, 1.0, 1.0, 0.0, 0.0, 1.0, 0.0, 1.0, 1.0, 0.0, 0.0, 1.0, 0.0, 1.0, 1.0, 0.0, 0.0, 1.0, 0.0, 1.0, 1.0, 0.0, 0.0, 1.0, 0.0, 1.0, 1.0, 0.0, 0.0, 1.0, 0.0, 1.0, 1.0, 0.0, 0.0, 1.0, 0.0, 1.0, 1.0, 0.0, 0.0, 1.0, 0.0, 1.0, 1.0, 0.0, 0.0, 1.0, 0.0, 1.0, 1.0, 0.0, 0.0, 1.0, 0.0, 1.0, 1.0, 0.0, 0.0, 1.0, 0.0, 1.0, 1.0, 0.0, 0.0, 1.0, 0.0, 1.0, 1.0, 0.0, 0.0, 1.0, 0.0, 1.0, 1.0, 0.0, 0.0, 1.0, 0.0, 1.0, 1.0, 0.0, 0.0, 1.0, 0.0, 1.0, 1.0, 0.0, 0.0, 1.0, 0.0, 1.0, 1.0, 0.0, 0.0, 1.0, 0.0, 1.0, 1.0, 0.0, 0.0, 1.0, 0.0, 1.0, 1.0, 0.0, 0.0, 1.0, 0.0, 1.0, 1.0, 0.0, 0.0, 1.0, 0.0, 1.0, 1.0, 0.0, 0.0, 1.0, 0.0, 1.0, 1.0, 0.0, 0.0, 1.0, 0.0, 1.0, 1.0, 0.0, 0.0, 1.0, 0.0, 1.0, 1.0, 0.0, 0.0, 1.0, 0.0, 1.0, 1.0, 0.0, 0.0, 1.0, 0.0, 1.0, 1.0, 0.0, 0.0, 1.0, 0.0, 1.0, 1.0, 0.0, 0.0, 1.0, 0.0, 1.0, 1.0, 0.0, 0.0, 1.0, 0.0, 1.0, 1.0, 0.0, 0.0, 1.0, 0.0, 1.0, 1.0, 0.0, 0.0, 1.0, 0.0, 1.0, 1.0, 0.0, 0.0, 1.0, 0.0, 1.0, 1.0, 0.0, 0.0, 1.0, 0.0, 1.0, 1.0, 0.0, 0.0, 1.0, 0.0, 1.0, 1.0, 0.0, 0.0, 1.0, 0.0, 1.0, 1.0, 0.0, 0.0, 1.0, 0.0, 1.0, 1.0, 0.0, 0.0, 1.0, 0.0, 1.0, 1.0, 0.0, 0.0, 1.0, 0.0, 1.0, 1.0, 0.0, 0.0, 1.0, 0.0, 1.0, 1.0, 0.0, 0.0, 1.0, 0.0, 1.0, 1.0, 0.0, 0.0, 1.0, 0.0, 1.0, 1.0, 0.0, 0.0, 1.0, 0.0, 1.0, 1.0, 0.0, 0.0, 1.0, 0.0, 1.0, 1.0, 0.0, 0.0, 1.0, 0.0, 1.0, 1.0, 0.0, 0.0, 1.0, 0.0, 1.0, 1.0, 0.0, 0.0, 1.0, 0.0, 1.0, 1.0, 0.0, 0.0, 1.0, 0.0, 1.0, 1.0, 0.0, 0.0, 1.0, 0.0, 1.0, 1.0, 0.0, 0.0, 1.0, 0.0, 1.0, 1.0, 0.0, 0.0, 1.0, 0.0, 1.0, 1.0, 0.0, 0.0, 1.0, 0.0, 1.0, 1.0, 0.0, 0.0, 1.0, 0.0, 1.0, 1.0, 0.0, 0.0, 1.0, 0.0, 1.0, 1.0, 0.0, 0.0, 1.0, 0.0, 1.0, 1.0, 0.0, 0.0, 1.0, 0.0, 1.0, 1.0, 0.0, 0.0, 1.0, 0.0, 1.0, 1.0, 0.0, 0.0, 1.0, 0.0, 1.0, 1.0, 0.0, 0.0, 1.0, 0.0, 1.0, 1.0, 0.0, 0.0, 1.0, 0.0, 1.0, 1.0, 0.0, 0.0, 1.0, 0.0, 1.0, 1.0, 0.0, 0.0, 1.0, 0.0, 1.0, 1.0, 0.0, 0.0, 1.0, 0.0, 1.0, 1.0, 0.0, 0.0, 1.0, 0.0, 1.0, 1.0, 0.0, 0.0, 1.0, 0.0, 1.0, 1.0, 0.0, 0.0, 1.0, 0.0, 1.0, 1.0, 0.0, 0.0, 1.0, 0.0, 1.0, 1.0, 0.0, 0.0, 1.0, 0.0, 1.0, 1.0, 0.0, 0.0, 1.0, 0.0, 1.0, 1.0, 0.0, 0.0, 1.0, 0.0, 1.0, 1.0, 0.0, 0.0, 1.0, 0.0, 1.0, 1.0, 0.0, 0.0, 1.0, 0.0, 1.0, 1.0, 0.0, 0.0, 1.0, 0.0, 1.0, 1.0, 0.0, 0.0, 1.0, 0.0, 1.0, 1.0, 0.0, 0.0, 1.0, 0.0, 1.0, 1.0, 0.0, 0.0, 1.0, 0.0, 1.0, 1.0, 0.0, 0.0, 1.0, 0.0, 1.0, 1.0, 0.0, 0.0, 1.0, 0.0, 1.0, 1.0, 0.0, 0.0, 1.0, 0.0, 1.0, 1.0, 0.0, 0.0, 1.0, 0.0, 1.0, 1.0, 0.0, 0.0, 1.0, 0.0, 1.0, 1.0, 0.0, 0.0, 1.0, 0.0, 1.0, 1.0, 0.0, 0.0, 1.0, 0.0, 1.0, 1.0, 0.0, 0.0, 1.0, 0.0, 1.0, 1.0, 0.0, 0.0, 1.0, 0.0, 1.0, 1.0, 0.0, 0.0, 1.0, 0.0, 1.0, 1.0, 0.0, 0.0, 1.0, 0.0, 1.0, 1.0, 0.0, 0.0, 1.0, 0.0, 1.0, 1.0, 0.0, 0.0, 1.0, 0.0, 1.0, 1.0, 0.0, 0.0, 1.0, 0.0, 1.0, 1.0, 0.0, 0.0, 1.0, 0.0, 1.0, 1.0, 0.0, 0.0, 1.0, 0.0, 1.0, 1.0, 0.0, 0.0, 1.0, 0.0, 1.0, 1.0, 0.0, 0.0, 1.0, 0.0, 1.0, 1.0, 0.0, 0.0, 1.0, 0.0, 1.0, 1.0, 0.0, 0.0, 1.0, 0.0, 1.0, 1.0, 0.0, 0.0, 1.0, 0.0, 1.0, 1.0, 0.0, 0.0, 1.0, 0.0, 1.0, 1.0, 0.0, 0.0, 1.0, 0.0, 1.0, 1.0, 0.0, 0.0, 1.0, 0.0, 1.0, 1.0, 0.0, 0.0, 1.0, 0.0, 1.0, 1.0, 0.0, 0.0, 1.0, 0.0, 1.0, 1.0, 0.0, 0.0, 1.0, 0.0, 1.0, 1.0, 0.0, 0.0, 1.0, 0.0, 1.0, 1.0, 0.0, 0.0, 1.0, 0.0, 1.0, 1.0, 0.0, 0.0, 1.0, 0.0, 1.0, 1.0, 0.0, 0.0, 1.0, 0.0, 1.0, 1.0, 0.0, 0.0, 1.0, 0.0, 1.0, 1.0, 0.0, 0.0, 1.0, 0.0, 1.0, 1.0, 0.0, 0.0, 1.0, 0.0, 1.0, 1.0, 0.0, 0.0, 1.0, 0.0, 1.0, 1.0, 0.0, 0.0, 1.0, 0.0, 1.0, 1.0, 0.0, 0.0, 1.0, 0.0, 1.0, 1.0, 0.0, 0.0, 1.0, 0.0, 1.0, 1.0, 0.0, 0.0, 1.0, 0.0, 1.0, 1.0, 0.0, 0.0, 1.0, 0.0, 1.0, 1.0, 0.0, 0.0, 1.0, 0.0, 1.0, 1.0, 0.0, 0.0, 1.0, 0.0, 1.0, 1.0, 0.0, 0.0, 1.0, 0.0, 1.0, 1.0, 0.0, 0.0, 1.0, 0.0, 1.0, 1.0, 0.0, 0.0, 1.0, 0.0, 1.0, 1.0, 0.0, 0.0, 1.0, 0.0, 1.0, 1.0, 0.0, 0.0, 1.0, 0.0, 1.0, 1.0, 0.0, 0.0, 1.0, 0.0, 1.0, 1.0, 0.0, 0.0, 1.0, 0.0, 1.0, 1.0, 0.0, 0.0, 1.0, 0.0, 1.0, 1.0, 0.0, 0.0, 1.0, 0.0, 1.0, 1.0, 0.0, 0.0, 1.0, 0.0, 1.0, 1.0, 0.0, 0.0, 1.0, 0.0, 1.0, 1.0, 0.0, 0.0, 1.0, 0.0, 1.0, 1.0, 0.0, 0.0, 1.0, 0.0, 1.0, 1.0, 0.0, 0.0, 1.0, 0.0, 1.0, 1.0, 0.0, 0.0, 1.0, 0.0, 1.0, 1.0, 0.0, 0.0, 1.0, 0.0, 1.0, 1.0, 0.0, 0.0, 1.0, 0.0, 1.0, 1.0, 0.0, 0.0, 1.0, 0.0, 1.0, 1.0, 0.0, 0.0, 1.0, 0.0, 1.0, 1.0, 0.0, 0.0, 1.0, 0.0, 1.0, 1.0, 0.0, 0.0, 1.0, 0.0, 1.0, 1.0, 0.0, 0.0, 1.0, 0.0, 1.0, 1.0, 0.0, 0.0, 1.0, 0.0, 1.0, 1.0, 0.0, 0.0, 1.0, 0.0, 1.0, 1.0, 0.0, 0.0, 1.0, 0.0, 1.0, 1.0, 0.0, 0.0, 1.0, 0.0, 1.0, 1.0, 0.0, 0.0, 1.0, 0.0, 1.0, 1.0, 0.0, 0.0, 1.0, 0.0, 1.0, 1.0, 0.0, 0.0, 1.0, 0.0, 1.0, 1.0, 0.0, 0.0, 1.0, 0.0, 1.0, 1.0, 0.0, 0.0, 1.0, 0.0, 1.0, 1.0, 0.0, 0.0, 1.0, 0.0, 1.0, 1.0, 0.0, 0.0, 1.0, 0.0, 1.0, 1.0, 0.0, 0.0, 1.0, 0.0, 1.0, 1.0, 0.0, 0.0, 1.0, 0.0, 1.0, 1.0, 0.0, 0.0, 1.0, 0.0, 1.0, 1.0, 0.0, 0.0, 1.0, 0.0, 1.0, 1.0, 0.0, 0.0, 1.0, 0.0, 1.0, 1.0, 0.0, 0.0, 1.0, 0.0, 1.0, 1.0, 0.0, 0.0, 1.0, 0.0, 1.0, 1.0, 0.0, 0.0, 1.0, 0.0, 1.0, 1.0, 0.0, 0.0, 1.0, 0.0, 1.0, 1.0, 0.0, 0.0, 1.0, 0.0, 1.0, 1.0, 0.0, 0.0, 1.0, 0.0, 1.0, 1.0, 0.0, 0.0, 1.0, 0.0, 1.0, 1.0, 0.0, 0.0, 1.0, 0.0, 1.0, 1.0, 0.0, 0.0, 1.0, 0.0, 1.0, 1.0, 0.0, 0.0, 1.0, 0.0, 1.0, 1.0, 0.0, 0.0, 1.0, 0.0, 1.0, 1.0, 0.0, 0.0, 1.0, 0.0, 1.0, 1.0, 0.0, 0.0, 1.0, 0.0, 1.0, 1.0, 0.0, 0.0, 1.0, 0.0, 1.0, 1.0, 0.0, 0.0, 1.0, 0.0, 1.0, 1.0, 0.0, 0.0, 1.0, 0.0, 1.0, 1.0, 0.0, 0.0, 1.0, 0.0, 1.0, 1.0, 0.0, 0.0, 1.0, 0.0, 1.0, 1.0, 0.0, 0.0, 1.0, 0.0, 1.0, 1.0, 0.0, 0.0, 1.0, 0.0, 1.0, 1.0, 0.0, 0.0, 1.0, 0.0, 1.0, 1.0, 0.0, 0.0, 1.0, 0.0, 1.0, 1.0, 0.0, 0.0, 1.0, 0.0, 1.0, 1.0, 0.0, 0.0, 1.0, 0.0, 1.0, 1.0, 0.0, 0.0, 1.0, 0.0, 1.0, 1.0, 0.0, 0.0, 1.0, 0.0, 1.0, 1.0, 0.0, 0.0, 1.0, 0.0, 1.0, 1.0, 0.0, 0.0, 1.0, 0.0, 1.0, 1.0, 0.0, 0.0, 1.0, 0.0, 1.0, 1.0, 0.0, 0.0, 1.0, 0.0, 1.0, 1.0, 0.0, 0.0, 1.0, 0.0, 1.0, 1.0, 0.0, 0.0, 1.0, 0.0, 1.0, 1.0, 0.0, 0.0, 1.0, 0.0, 1.0, 1.0, 0.0, 0.0, 1.0, 0.0, 1.0, 1.0, 0.0, 0.0, 1.0, 0.0, 1.0, 1.0, 0.0, 0.0, 1.0, 0.0, 1.0, 1.0, 0.0, 0.0, 1.0, 0.0, 1.0, 1.0, 0.0, 0.0, 1.0, 0.0, 1.0, 1.0, 0.0, 0.0, 1.0, 0.0, 1.0, 1.0, 0.0, 0.0, 1.0, 0.0, 1.0, 1.0, 0.0, 0.0, 1.0, 0.0, 1.0, 1.0, 0.0, 0.0, 1.0, 0.0, 1.0, 1.0, 0.0, 0.0, 1.0, 0.0, 1.0, 1.0, 0.0, 0.0, 1.0, 0.0, 1.0, 1.0, 0.0, 0.0, 1.0, 0.0, 1.0, 1.0, 0.0, 0.0, 1.0, 0.0, 1.0, 1.0, 0.0, 0.0, 1.0, 0.0, 1.0, 1.0, 0.0, 0.0, 1.0, 0.0, 1.0, 1.0, 0.0, 0.0, 1.0, 0.0, 1.0, 1.0, 0.0, 0.0, 1.0, 0.0, 1.0, 1.0, 0.0, 0.0, 1.0, 0.0, 1.0, 1.0, 0.0, 0.0, 1.0, 0.0, 1.0, 1.0, 0.0, 0.0, 1.0, 0.0, 1.0, 1.0, 0.0, 0.0, 1.0, 0.0, 1.0, 1.0, 0.0, 0.0, 1.0, 0.0, 1.0, 1.0, 0.0, 0.0, 1.0, 0.0, 1.0, 1.0, 0.0, 0.0, 1.0, 0.0, 1.0, 1.0, 0.0, 0.0, 1.0, 0.0, 1.0, 1.0, 0.0, 0.0, 1.0, 0.0, 1.0, 1.0, 0.0, 0.0, 1.0, 0.0, 1.0, 1.0, 0.0, 0.0, 1.0, 0.0, 1.0, 1.0, 0.0, 0.0, 1.0, 0.0, 1.0, 1.0, 0.0, 0.0, 1.0, 0.0, 1.0, 1.0, 0.0, 0.0, 1.0, 0.0, 1.0, 1.0, 0.0, 0.0, 1.0, 0.0, 1.0, 1.0, 0.0, 0.0, 1.0, 0.0, 1.0, 1.0, 0.0, 0.0, 1.0, 0.0, 1.0, 1.0, 0.0, 0.0, 1.0, 0.0, 1.0, 1.0, 0.0, 0.0, 1.0, 0.0, 1.0, 1.0, 0.0, 0.0, 1.0, 0.0, 1.0, 1.0, 0.0, 0.0, 1.0, 0.0, 1.0, 1.0, 0.0, 0.0, 1.0, 0.0, 1.0, 1.0, 0.0, 0.0, 1.0, 0.0, 1.0, 1.0, 0.0, 0.0, 1.0, 0.0, 1.0, 1.0, 0.0, 0.0, 1.0, 0.0, 1.0, 1.0, 0.0, 0.0, 1.0, 0.0, 1.0, 1.0, 0.0, 0.0, 1.0, 0.0, 1.0, 1.0, 0.0, 0.0, 1.0, 0.0, 1.0, 1.0, 0.0, 0.0, 1.0, 0.0, 1.0, 1.0, 0.0, 0.0, 1.0, 0.0, 1.0, 1.0, 0.0, 0.0, 1.0, 0.0, 1.0, 1.0, 0.0, 0.0, 1.0, 0.0, 1.0, 1.0, 0.0, 0.0, 1.0, 0.0, 1.0, 1.0, 0.0, 0.0, 1.0, 0.0, 1.0, 1.0, 0.0, 0.0, 1.0, 0.0, 1.0, 1.0, 0.0, 0.0, 1.0, 0.0, 1.0, 1.0, 0.0, 0.0, 1.0, 0.0, 1.0, 1.0, 0.0, 0.0, 1.0, 0.0, 1.0, 1.0, 0.0, 0.0, 1.0, 0.0, 1.0, 1.0, 0.0, 0.0, 1.0, 0.0, 1.0, 1.0, 0.0, 0.0, 1.0, 0.0, 1.0, 1.0, 0.0, 0.0, 1.0, 0.0, 1.0, 1.0, 0.0, 0.0, 1.0, 0.0, 1.0, 1.0, 0.0, 0.0, 1.0, 0.0, 1.0, 1.0, 0.0, 0.0, 1.0, 0.0, 1.0, 1.0, 0.0, 0.0, 1.0, 0.0, 1.0, 1.0, 0.0, 0.0, 1.0, 0.0, 1.0, 1.0, 0.0, 0.0, 1.0, 0.0, 1.0, 1.0, 0.0, 0.0, 1.0, 0.0, 1.0, 1.0, 0.0, 0.0, 1.0, 0.0, 1.0, 1.0, 0.0, 0.0, 1.0, 0.0, 1.0, 1.0, 0.0, 0.0, 1.0, 0.0, 1.0, 1.0, 0.0, 0.0, 1.0, 0.0, 1.0, 1.0, 0.0, 0.0, 1.0, 0.0, 1.0, 1.0, 0.0, 0.0, 1.0, 0.0, 1.0, 1.0, 0.0, 0.0, 1.0, 0.0, 1.0, 1.0, 0.0, 0.0, 1.0, 0.0, 1.0, 1.0, 0.0, 0.0, 1.0, 0.0, 1.0, 1.0, 0.0, 0.0, 1.0, 0.0, 1.0, 1.0, 0.0, 0.0, 1.0, 0.0, 1.0, 1.0, 0.0, 0.0, 1.0, 0.0, 1.0, 1.0, 0.0, 0.0, 1.0, 0.0, 1.0, 1.0, 0.0, 0.0, 1.0, 0.0, 1.0, 1.0, 0.0, 0.0, 1.0, 0.0, 1.0, 1.0, 0.0, 0.0, 1.0, 0.0, 1.0, 1.0, 0.0, 0.0, 1.0, 0.0, 1.0, 1.0, 0.0, 0.0, 1.0, 0.0, 1.0, 1.0, 0.0, 0.0, 1.0, 0.0, 1.0, 1.0, 0.0, 0.0, 1.0, 0.0, 1.0, 1.0, 0.0, 0.0, 1.0, 0.0, 1.0, 1.0, 0.0, 0.0, 1.0, 0.0, 1.0, 1.0, 0.0, 0.0, 1.0, 0.0, 1.0, 1.0, 0.0, 0.0, 1.0, 0.0, 1.0, 1.0, 0.0, 0.0, 1.0, 0.0, 1.0, 1.0, 0.0, 0.0, 1.0, 0.0, 1.0, 1.0, 0.0, 0.0, 1.0, 0.0, 1.0, 1.0, 0.0, 0.0, 1.0, 0.0, 1.0, 1.0, 0.0, 0.0, 1.0, 0.0, 1.0, 1.0, 0.0, 0.0, 1.0, 0.0, 1.0, 1.0, 0.0, 0.0, 1.0, 0.0, 1.0, 1.0, 0.0, 0.0, 1.0, 0.0, 1.0, 1.0, 0.0, 0.0, 1.0, 0.0, 1.0, 1.0, 0.0, 0.0, 1.0, 0.0, 1.0, 1.0, 0.0, 0.0, 1.0, 0.0, 1.0, 1.0, 0.0, 0.0, 1.0, 0.0, 1.0, 1.0, 0.0, 0.0, 1.0, 0.0, 1.0, 1.0, 0.0, 0.0, 1.0, 0.0, 1.0, 1.0, 0.0, 0.0, 1.0, 0.0, 1.0, 1.0, 0.0, 0.0, 1.0, 0.0, 1.0, 1.0, 0.0, 0.0, 1.0, 0.0, 1.0, 1.0, 0.0, 0.0, 1.0, 0.0, 1.0, 1.0, 0.0, 0.0, 1.0, 0.0, 1.0, 1.0, 0.0, 0.0, 1.0, 0.0, 1.0, 1.0, 0.0, 0.0, 1.0, 0.0, 1.0, 1.0, 0.0, 0.0, 1.0, 0.0, 1.0, 1.0, 0.0, 0.0, 1.0, 0.0, 1.0, 1.0, 0.0, 0.0, 1.0, 0.0, 1.0, 1.0, 0.0, 0.0, 1.0, 0.0, 1.0, 1.0, 0.0, 0.0, 1.0, 0.0, 1.0, 1.0, 0.0, 0.0, 1.0, 0.0, 1.0, 1.0, 0.0, 0.0, 1.0, 0.0, 1.0, 1.0, 0.0, 0.0, 1.0, 0.0, 1.0, 1.0, 0.0, 0.0, 1.0, 0.0, 1.0, 1.0, 0.0, 0.0, 1.0, 0.0, 1.0, 1.0, 0.0, 0.0, 1.0, 0.0, 1.0, 1.0, 0.0, 0.0, 1.0, 0.0, 1.0, 1.0, 0.0, 0.0, 1.0, 0.0, 1.0, 1.0, 0.0, 0.0, 1.0, 0.0, 1.0, 1.0, 0.0, 0.0, 1.0, 0.0, 1.0, 1.0, 0.0, 0.0, 1.0, 0.0, 1.0, 1.0, 0.0, 0.0, 1.0, 0.0, 1.0, 1.0, 0.0, 0.0, 1.0, 0.0, 1.0, 1.0, 0.0, 0.0, 1.0, 0.0, 1.0, 1.0, 0.0, 0.0, 1.0, 0.0, 1.0, 1.0, 0.0, 0.0, 1.0, 0.0, 1.0, 1.0, 0.0, 0.0, 1.0, 0.0, 1.0, 1.0, 0.0, 0.0, 1.0, 0.0, 1.0, 1.0, 0.0, 0.0, 1.0, 0.0, 1.0, 1.0, 0.0, 0.0, 1.0, 0.0, 1.0, 1.0, 0.0, 0.0, 1.0, 0.0, 1.0, 1.0, 0.0, 0.0, 1.0, 0.0, 1.0, 1.0, 0.0, 0.0, 1.0, 0.0, 1.0, 1.0, 0.0, 0.0, 1.0, 0.0, 1.0, 1.0, 0.0, 0.0, 1.0, 0.0, 1.0, 1.0, 0.0, 0.0, 1.0, 0.0, 1.0, 1.0, 0.0, 0.0, 1.0, 0.0, 1.0, 1.0, 0.0, 0.0, 1.0, 0.0, 1.0, 1.0, 0.0, 0.0, 1.0, 0.0, 1.0, 1.0, 0.0, 0.0, 1.0, 0.0, 1.0, 1.0, 0.0, 0.0, 1.0, 0.0, 1.0, 1.0, 0.0, 0.0, 1.0, 0.0, 1.0, 1.0, 0.0, 0.0, 1.0, 0.0, 1.0, 1.0, 0.0, 0.0, 1.0, 0.0, 1.0, 1.0, 0.0, 0.0, 1.0, 0.0, 1.0, 1.0, 0.0, 0.0, 1.0, 0.0, 1.0, 1.0, 0.0, 0.0, 1.0, 0.0, 1.0, 1.0, 0.0, 0.0, 1.0, 0.0, 1.0, 1.0, 0.0, 0.0, 1.0, 0.0, 1.0, 1.0, 0.0, 0.0, 1.0, 0.0, 1.0, 1.0, 0.0, 0.0, 1.0, 0.0, 1.0, 1.0, 0.0, 0.0, 1.0, 0.0, 1.0, 1.0, 0.0, 0.0, 1.0, 0.0, 1.0, 1.0, 0.0, 0.0, 1.0, 0.0, 1.0, 1.0, 0.0, 0.0, 1.0, 0.0, 1.0, 1.0, 0.0, 0.0, 1.0, 0.0, 1.0, 1.0, 0.0, 0.0, 1.0, 0.0, 1.0, 1.0, 0.0, 0.0, 1.0, 0.0, 1.0, 1.0, 0.0, 0.0, 1.0, 0.0, 1.0, 1.0, 0.0, 0.0, 1.0, 0.0, 1.0, 1.0, 0.0, 0.0, 1.0, 0.0, 1.0, 1.0, 0.0, 0.0, 1.0, 0.0, 1.0, 1.0, 0.0, 0.0, 1.0, 0.0, 1.0, 1.0, 0.0, 0.0, 1.0, 0.0, 1.0, 1.0, 0.0, 0.0, 1.0, 0.0, 1.0, 1.0, 0.0, 0.0, 1.0, 0.0, 1.0, 1.0, 0.0, 0.0, 1.0, 0.0, 1.0, 1.0, 0.0, 0.0, 1.0, 0.0, 1.0, 1.0, 0.0, 0.0, 1.0, 0.0, 1.0, 1.0, 0.0, 0.0, 1.0, 0.0, 1.0, 1.0, 0.0, 0.0, 1.0, 0.0, 1.0, 1.0, 0.0, 0.0, 1.0, 0.0, 1.0, 1.0, 0.0, 0.0, 1.0, 0.0, 1.0, 1.0, 0.0, 0.0, 1.0, 0.0, 1.0, 1.0, 0.0, 0.0, 1.0, 0.0, 1.0, 1.0, 0.0, 0.0, 1.0, 0.0, 1.0, 1.0, 0.0, 0.0, 1.0, 0.0, 1.0, 1.0, 0.0, 0.0, 1.0, 0.0, 1.0, 1.0, 0.0, 0.0, 1.0, 0.0, 1.0, 1.0, 0.0, 0.0, 1.0, 0.0, 1.0, 1.0, 0.0, 0.0, 1.0, 0.0, 1.0, 1.0, 0.0, 0.0, 1.0, 0.0, 1.0, 1.0, 0.0, 0.0, 1.0, 0.0, 1.0, 1.0, 0.0, 0.0, 1.0, 0.0, 1.0, 1.0, 0.0, 0.0, 1.0, 0.0, 1.0, 1.0, 0.0, 0.0, 1.0, 0.0, 1.0, 1.0, 0.0, 0.0, 1.0, 0.0, 1.0, 1.0, 0.0, 0.0, 1.0, 0.0, 1.0, 1.0, 0.0, 0.0, 1.0, 0.0, 1.0, 1.0, 0.0, 0.0, 1.0, 0.0, 1.0, 1.0, 0.0, 0.0, 1.0, 0.0, 1.0, 1.0, 0.0, 0.0, 1.0, 0.0, 1.0, 1.0, 0.0, 0.0, 1.0, 0.0, 1.0, 1.0, 0.0, 0.0, 1.0, 0.0, 1.0, 1.0, 0.0, 0.0, 1.0, 0.0, 1.0, 1.0, 0.0, 0.0, 1.0, 0.0, 1.0, 1.0, 0.0, 0.0, 1.0, 0.0, 1.0, 1.0, 0.0, 0.0, 1.0, 0.0, 1.0, 1.0, 0.0, 0.0, 1.0, 0.0, 1.0, 1.0, 0.0, 0.0, 1.0, 0.0, 1.0, 1.0, 0.0, 0.0, 1.0, 0.0, 1.0, 1.0, 0.0, 0.0, 1.0, 0.0, 1.0, 1.0, 0.0, 0.0, 1.0, 0.0, 1.0, 1.0, 0.0, 0.0, 1.0, 0.0, 1.0, 1.0, 0.0, 0.0, 1.0, 0.0, 1.0, 1.0, 0.0, 0.0, 1.0, 0.0, 1.0, 1.0, 0.0, 0.0, 1.0, 0.0, 1.0, 1.0, 0.0, 0.0, 1.0, 0.0, 1.0, 1.0, 0.0, 0.0, 1.0, 0.0, 1.0, 1.0, 0.0, 0.0, 1.0, 0.0, 1.0, 1.0, 0.0, 0.0, 1.0, 0.0, 1.0, 1.0, 0.0, 0.0, 1.0, 0.0, 1.0, 1.0, 0.0, 0.0, 1.0, 0.0, 1.0, 1.0, 0.0, 0.0, 1.0, 0.0, 1.0, 1.0, 0.0, 0.0, 1.0, 0.0, 1.0, 1.0, 0.0, 0.0, 1.0, 0.0, 1.0, 1.0, 0.0, 0.0, 1.0, 0.0, 1.0, 1.0, 0.0, 0.0, 1.0, 0.0, 1.0, 1.0, 0.0, 0.0, 1.0, 0.0, 1.0, 1.0, 0.0, 0.0, 1.0, 0.0, 1.0, 1.0, 0.0, 0.0, 1.0, 0.0, 1.0, 1.0, 0.0, 0.0, 1.0, 0.0, 1.0, 1.0, 0.0, 0.0, 1.0, 0.0, 1.0, 1.0, 0.0, 0.0, 1.0, 0.0, 1.0, 1.0, 0.0, 0.0, 1.0, 0.0, 1.0, 1.0, 0.0, 0.0, 1.0, 0.0, 1.0, 1.0, 0.0, 0.0, 1.0, 0.0, 1.0, 1.0, 0.0, 0.0, 1.0, 0.0, 1.0, 1.0, 0.0, 0.0, 1.0, 0.0, 1.0, 1.0, 0.0, 0.0, 1.0, 0.0, 1.0, 1.0, 0.0, 0.0, 1.0, 0.0, 1.0, 1.0, 0.0, 0.0, 1.0, 0.0, 1.0, 1.0, 0.0, 0.0, 1.0, 0.0, 1.0, 1.0, 0.0, 0.0, 1.0, 0.0, 1.0, 1.0, 0.0, 0.0, 1.0, 0.0, 1.0, 1.0, 0.0, 0.0, 1.0, 0.0, 1.0, 1.0, 0.0, 0.0, 1.0, 0.0, 1.0, 1.0, 0.0, 0.0, 1.0, 0.0, 1.0, 1.0, 0.0, 0.0, 1.0, 0.0, 1.0, 1.0, 0.0, 0.0, 1.0, 0.0, 1.0, 1.0, 0.0, 0.0, 1.0, 0.0, 1.0, 1.0, 0.0, 0.0, 1.0, 0.0, 1.0, 1.0, 0.0, 0.0, 1.0, 0.0, 1.0, 1.0, 0.0, 0.0, 1.0, 0.0, 1.0, 1.0, 0.0, 0.0, 1.0, 0.0, 1.0, 1.0, 0.0, 0.0, 1.0, 0.0, 1.0, 1.0, 0.0, 0.0, 1.0, 0.0, 1.0, 1.0, 0.0, 0.0, 1.0, 0.0, 1.0, 1.0, 0.0, 0.0, 1.0, 0.0, 1.0, 1.0, 0.0, 0.0, 1.0, 0.0, 1.0, 1.0, 0.0, 0.0, 1.0, 0.0, 1.0, 1.0, 0.0, 0.0, 1.0, 0.0, 1.0, 1.0, 0.0, 0.0, 1.0, 0.0, 1.0, 1.0, 0.0, 0.0, 1.0, 0.0, 1.0, 1.0, 0.0, 0.0, 1.0, 0.0, 1.0, 1.0, 0.0, 0.0, 1.0, 0.0, 1.0, 1.0, 0.0, 0.0, 1.0, 0.0, 1.0, 1.0, 0.0, 0.0, 1.0, 0.0, 1.0, 1.0, 0.0, 0.0, 1.0, 0.0, 1.0, 1.0, 0.0, 0.0, 1.0, 0.0, 1.0, 1.0, 0.0, 0.0, 1.0, 0.0, 1.0, 1.0, 0.0, 0.0, 1.0, 0.0, 1.0, 1.0, 0.0, 0.0, 1.0, 0.0, 1.0, 1.0, 0.0, 0.0, 1.0, 0.0, 1.0, 1.0, 0.0, 0.0, 1.0, 0.0, 1.0, 1.0, 0.0, 0.0, 1.0, 0.0, 1.0, 1.0, 0.0, 0.0, 1.0, 0.0, 1.0, 1.0, 0.0, 0.0, 1.0, 0.0, 1.0, 1.0, 0.0, 0.0, 1.0, 0.0, 1.0, 1.0, 0.0, 0.0, 1.0, 0.0, 1.0, 1.0, 0.0, 0.0, 1.0, 0.0, 1.0, 1.0, 0.0, 0.0, 1.0, 0.0, 1.0, 1.0, 0.0, 0.0, 1.0, 0.0, 1.0, 1.0, 0.0, 0.0, 1.0, 0.0, 1.0, 1.0, 0.0, 0.0, 1.0, 0.0, 1.0, 1.0, 0.0, 0.0, 1.0, 0.0, 1.0, 1.0, 0.0, 0.0, 1.0, 0.0, 1.0, 1.0, 0.0, 0.0, 1.0, 0.0, 1.0, 1.0, 0.0, 0.0, 1.0, 0.0, 1.0, 1.0, 0.0, 0.0, 1.0, 0.0, 1.0, 1.0, 0.0, 0.0, 1.0, 0.0, 1.0, 1.0, 0.0, 0.0, 1.0, 0.0, 1.0, 1.0, 0.0, 0.0, 1.0, 0.0, 1.0, 1.0, 0.0, 0.0, 1.0, 0.0, 1.0, 1.0, 0.0, 0.0, 1.0, 0.0, 1.0, 1.0, 0.0, 0.0, 1.0, 0.0, 1.0, 1.0, 0.0, 0.0, 1.0, 0.0, 1.0, 1.0, 0.0, 0.0, 1.0, 0.0, 1.0, 1.0, 0.0, 0.0, 1.0, 0.0, 1.0, 1.0, 0.0, 0.0, 1.0, 0.0, 1.0, 1.0, 0.0, 0.0, 1.0, 0.0, 1.0, 1.0, 0.0, 0.0, 1.0, 0.0, 1.0, 1.0, 0.0, 0.0, 1.0, 0.0, 1.0, 1.0, 0.0, 0.0, 1.0, 0.0, 1.0, 1.0, 0.0, 0.0, 1.0, 0.0, 1.0, 1.0, 0.0, 0.0, 1.0, 0.0, 1.0, 1.0, 0.0, 0.0, 1.0, 0.0, 1.0, 1.0, 0.0, 0.0, 1.0, 0.0, 1.0, 1.0, 0.0, 0.0, 1.0, 0.0, 1.0, 1.0, 0.0, 0.0, 1.0, 0.0, 1.0, 1.0, 0.0, 0.0, 1.0, 0.0, 1.0, 1.0, 0.0, 0.0, 1.0, 0.0, 1.0, 1.0, 0.0, 0.0, 1.0, 0.0, 1.0, 1.0, 0.0, 0.0, 1.0, 0.0, 1.0, 1.0, 0.0, 0.0, 1.0, 0.0, 1.0, 1.0, 0.0, 0.0, 1.0, 0.0, 1.0, 1.0, 0.0, 0.0, 1.0, 0.0, 1.0, 1.0, 0.0, 0.0, 1.0, 0.0, 1.0, 1.0, 0.0, 0.0, 1.0, 0.0, 1.0, 1.0, 0.0, 0.0, 1.0, 0.0, 1.0, 1.0, 0.0, 0.0, 1.0, 0.0, 1.0, 1.0, 0.0, 0.0, 1.0, 0.0, 1.0, 1.0, 0.0, 0.0, 1.0, 0.0, 1.0, 1.0, 0.0, 0.0, 1.0, 0.0, 1.0, 1.0, 0.0, 0.0, 1.0, 0.0, 1.0, 1.0, 0.0, 0.0, 1.0, 0.0, 1.0, 1.0, 0.0, 0.0, 1.0, 0.0, 1.0, 1.0, 0.0, 0.0, 1.0, 0.0, 1.0, 1.0, 0.0, 0.0, 1.0, 0.0, 1.0, 1.0, 0.0, 0.0, 1.0, 0.0, 1.0, 1.0, 0.0, 0.0, 1.0, 0.0, 1.0, 1.0, 0.0, 0.0, 1.0, 0.0, 1.0, 1.0, 0.0, 0.0, 1.0, 0.0, 1.0, 1.0, 0.0, 0.0, 1.0, 0.0, 1.0, 1.0, 0.0, 0.0, 1.0, 0.0, 1.0, 1.0, 0.0, 0.0, 1.0, 0.0, 1.0, 1.0, 0.0, 0.0, 1.0, 0.0, 1.0, 1.0, 0.0, 0.0, 1.0, 0.0, 1.0, 1.0, 0.0, 0.0, 1.0, 0.0, 1.0, 1.0, 0.0, 0.0, 1.0, 0.0, 1.0, 1.0, 0.0, 0.0, 1.0, 0.0, 1.0, 1.0, 0.0, 0.0, 1.0, 0.0, 1.0, 1.0])
me_ball.use_remesh_preserve_volume = False
me_ball.use_remesh_preserve_attributes = False
me_ball.use_mirror_vertex_groups = False
me_ball.update()

# ---- objects
ob_ball = bpy.data.objects.new('ball', me_ball)

# ---- transforms, parenting, visibility, modifiers, constraints
ob_ball.location = (0.0, 0.0, 0.0)
ob_ball.rotation_euler = (1.571, -0.0, 0.0)
ob_ball.lineart.crease_threshold = 0.0

# ---- collection membership
col_collection_1.objects.link(ob_ball)

# ---- scene / render settings (as saved in the file)
scene.frame_start = 1; scene.frame_end = 250; scene.frame_set(1)
scene.render.engine = 'BLENDER_EEVEE_NEXT'
scene.render.image_settings.compression = 90
scene.render.resolution_percentage = 50
scene.render.dither_intensity = 0.0
scene.cycles.use_denoising = False
scene.cycles.samples = 10
scene.cycles.sampling_pattern = 'TABULATED_SOBOL'
scene.cycles.light_sampling_threshold = 0.0
scene.cycles.use_adaptive_sampling = False
scene.cycles.use_light_tree = False
scene.cycles.blur_glossy = 0.0
scene.cycles.volume_bounces = 1
scene.cycles.pixel_filter_type = 'GAUSSIAN'
scene.cycles.sample_clamp_indirect = 0.0
scene.view_settings.view_transform = 'Standard'
bpy.context.view_layer.update()

# ---- added for rendering (the .blend has no active camera and no usable light): camera, sun
cam_auto = bpy.data.cameras.new('AutoCamera')
cam_auto.lens = 50.0
cam_auto.sensor_width = 36.0
cam_auto.clip_end = 1000.0
ob_auto_camera = bpy.data.objects.new('AutoCamera', cam_auto)
scene.collection.objects.link(ob_auto_camera)
ob_auto_camera.location = (2.41383, -2.8966, 1.93736)
ob_auto_camera.rotation_euler = (1.09748, -7.21219e-08, 0.694738)
scene.camera = ob_auto_camera
light_auto_sun = bpy.data.lights.new('AutoSun', 'SUN')
light_auto_sun.energy = 3.0
light_auto_sun.angle = 0.0523599
ob_auto_sun = bpy.data.objects.new('AutoSun', light_auto_sun)
scene.collection.objects.link(ob_auto_sun)
ob_auto_sun.rotation_euler = (0.872665, 0.174533, 0.523599)
bpy.context.view_layer.update()
